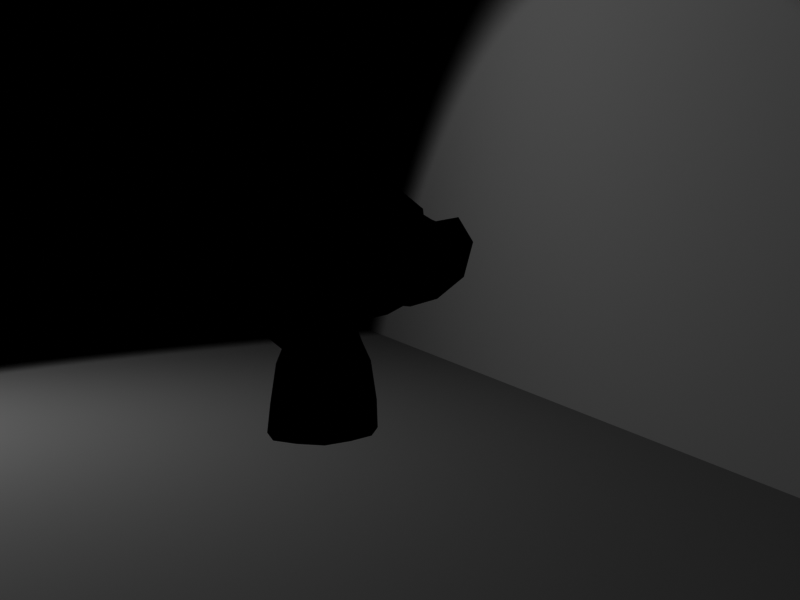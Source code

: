 # Source: prism.blend  (saved by Blender 2.80.23; exported with 4.5.12 LTS)
import bpy
from mathutils import Matrix  # noqa: F401  (used for matrix-valued properties, if any)

bpy.ops.wm.read_factory_settings(use_empty=True)
scene = bpy.context.scene
scene.name = 'Scene'

# ---- collections
col_collection = bpy.data.collections.new('Collection'); scene.collection.children.link(col_collection)

# ---- materials (node trees are filled in below, after node groups)
mat_material = bpy.data.materials.new('Material')
mat_material.roughness = 0.25
mat_material_001 = bpy.data.materials.new('Material.001')
mat_material_001.roughness = 0.25

# ---- material node trees
mat_material.use_nodes = True; mat_material.node_tree.nodes.clear()
_N = mat_material.node_tree.nodes; _L = mat_material.node_tree.links
n0 = _N.new('ShaderNodeOutputMaterial'); n0.name = 'Material Output'; n0.location = (300, 300)
n1 = _N.new('ShaderNodeBsdfPrincipled'); n1.name = 'Principled BSDF'; n1.location = (10, 300)
n1.distribution = 'GGX'
n1.subsurface_method = 'BURLEY'
n1.inputs[3].default_value = 1.45
n1.inputs[13].default_value = 0.0
_L.new(n1.outputs[0], n0.inputs[0])
n0.is_active_output = True
mat_material_001.use_nodes = True; mat_material_001.node_tree.nodes.clear()
_N = mat_material_001.node_tree.nodes; _L = mat_material_001.node_tree.links
n0 = _N.new('ShaderNodeOutputMaterial'); n0.name = 'Material Output'; n0.location = (300, 300)
n1 = _N.new('ShaderNodeBsdfGlass'); n1.name = 'Glass BSDF'; n1.location = (12, 313)
n1.distribution = 'BECKMANN'
n1.inputs[2].default_value = 1.2
_L.new(n1.outputs[0], n0.inputs[0])
n0.is_active_output = True

# ---- world
world_world = bpy.data.worlds.new('World'); scene.world = world_world
world_world.color = (0.0, 0.0, 0.0)
world_world.use_sun_shadow = False
world_world.sun_shadow_jitter_overblur = 0.0

# ---- cameras
cam_camera = bpy.data.cameras.new('Camera')
cam_camera.clip_end = 100.0
cam_camera.ortho_scale = 7.314
cam_camera.dof.focus_distance = 0.0

# ---- lights
light_sun_001 = bpy.data.lights.new('Sun.001', 'SPOT')
light_sun_001.transmission_factor = 0.0
light_sun_001.use_shadow = False
light_sun_001.energy = 1.0
light_sun_001.shadow_buffer_clip_start = 0.5
light_sun_001.shadow_soft_size = 0.3301
light_sun_001.shadow_maximum_resolution = 0.006
light_sun_001.use_absolute_resolution = True
light_sun_001.spot_blend = 0.0
light_sun_001.spot_size = 1.396
light_sun_001.cycles.max_bounces = 1
light_sun_001.cycles.use_multiple_importance_sampling = False
light_sun_001.use_nodes = True; light_sun_001.node_tree.nodes.clear()
_N = light_sun_001.node_tree.nodes; _L = light_sun_001.node_tree.links
n0 = _N.new('ShaderNodeOutputLight'); n0.name = 'Light Output'; n0.location = (300, 300)
n1 = _N.new('ShaderNodeEmission'); n1.name = 'Emission'; n1.location = (10, 300)
n2 = _N.new('ShaderNodeLightFalloff'); n2.name = 'Light Falloff'; n2.location = (-201, 309)
_L.new(n1.outputs[0], n0.inputs[0])
_L.new(n2.outputs[1], n1.inputs[1])
n0.is_active_output = True

# ---- meshes
me_plane = bpy.data.meshes.new('Plane')
me_plane.from_pydata([(-5.0, -5.0, 0.0), (5.0, -5.0, 0.0), (-5.0, 5.0, 0.0), (5.0, 5.0, 0.0)], [], [(0, 1, 3, 2)])
_uv = me_plane.uv_layers.new(name='UVMap')
_uv.uv.foreach_set('vector', [0.0, 0.0, 1.0, 0.0, 1.0, 1.0, 0.0, 1.0])
me_plane.use_remesh_preserve_volume = False
me_plane.use_remesh_preserve_attributes = False
me_plane.use_mirror_vertex_groups = False
me_plane.update()
me_plane_001 = bpy.data.meshes.new('Plane.001')
me_plane_001.from_pydata([(-4.0, -4.0, 0.0), (4.0, -4.0, 0.0), (-4.0, 4.0, 0.0), (4.0, 4.0, 0.0)], [], [(0, 1, 3, 2)])
_uv = me_plane_001.uv_layers.new(name='UVMap')
_uv.uv.foreach_set('vector', [0.0, 0.0, 1.0, 0.0, 1.0, 1.0, 0.0, 1.0])
me_plane_001.use_remesh_preserve_volume = False
me_plane_001.use_remesh_preserve_attributes = False
me_plane_001.use_mirror_vertex_groups = False
me_plane_001.update()
me_plane_002 = bpy.data.meshes.new('Plane.002')
me_plane_002.from_pydata([(-4.0, -4.0, 0.0), (4.0, -4.0, 0.0), (-4.0, 4.0, 0.0), (4.0, 4.0, 0.0)], [], [(0, 1, 3, 2)])
_uv = me_plane_002.uv_layers.new(name='UVMap')
_uv.uv.foreach_set('vector', [0.0, 0.0, 1.0, 0.0, 1.0, 1.0, 0.0, 1.0])
me_plane_002.use_remesh_preserve_volume = False
me_plane_002.use_remesh_preserve_attributes = False
me_plane_002.use_mirror_vertex_groups = False
me_plane_002.update()
me_plane_003 = bpy.data.meshes.new('Plane.003')
me_plane_003.from_pydata([(-1.0, -1.0, 0.0), (1.0, -1.0, 0.0), (-1.0, 1.0, 0.0), (1.0, 1.0, 0.0)], [], [(0, 1, 3, 2)])
_uv = me_plane_003.uv_layers.new(name='UVMap')
_uv.uv.foreach_set('vector', [0.0, 0.0, 1.0, 0.0, 1.0, 1.0, 0.0, 1.0])
me_plane_003.materials.append(mat_material)
me_plane_003.use_remesh_preserve_volume = False
me_plane_003.use_remesh_preserve_attributes = False
me_plane_003.use_mirror_vertex_groups = False
me_plane_003.update()
me_suzanne = bpy.data.meshes.new('Suzanne')
me_suzanne.from_pydata([(0.4375, -0.7656, 0.1641), (-0.4375, -0.7656, 0.1641), (0.5, -0.6875, 0.09375), (-0.5, -0.6875, 0.09375), (0.5469, -0.5781, 0.05469), (-0.5469, -0.5781, 0.05469), (0.3516, -0.6172, -0.02344), (-0.3516, -0.6172, -0.02344), (0.3516, -0.7188, 0.03125), (-0.3516, -0.7188, 0.03125), (0.3516, -0.7812, 0.1328), (-0.3516, -0.7812, 0.1328), (0.2734, -0.7969, 0.1641), (-0.2734, -0.7969, 0.1641), (0.2031, -0.7422, 0.09375), (-0.2031, -0.7422, 0.09375), (0.1562, -0.6484, 0.05469), (-0.1562, -0.6484, 0.05469), (0.07812, -0.6562, 0.2422), (-0.07812, -0.6562, 0.2422), (0.1406, -0.7422, 0.2422), (-0.1406, -0.7422, 0.2422), (0.2422, -0.7969, 0.2422), (-0.2422, -0.7969, 0.2422), (0.2734, -0.7969, 0.3281), (-0.2734, -0.7969, 0.3281), (0.2031, -0.7422, 0.3906), (-0.2031, -0.7422, 0.3906), (0.1562, -0.6484, 0.4375), (-0.1562, -0.6484, 0.4375), (0.3516, -0.6172, 0.5156), (-0.3516, -0.6172, 0.5156), (0.3516, -0.7188, 0.4531), (-0.3516, -0.7188, 0.4531), (0.3516, -0.7812, 0.3594), (-0.3516, -0.7812, 0.3594), (0.4375, -0.7656, 0.3281), (-0.4375, -0.7656, 0.3281), (0.5, -0.6875, 0.3906), (-0.5, -0.6875, 0.3906), (0.5469, -0.5781, 0.4375), (-0.5469, -0.5781, 0.4375), (0.625, -0.5625, 0.2422), (-0.625, -0.5625, 0.2422), (0.5625, -0.6719, 0.2422), (-0.5625, -0.6719, 0.2422), (0.4688, -0.7578, 0.2422), (-0.4688, -0.7578, 0.2422), (0.4766, -0.7734, 0.2422), (-0.4766, -0.7734, 0.2422), (0.4453, -0.7812, 0.3359), (-0.4453, -0.7812, 0.3359), (0.3516, -0.8047, 0.375), (-0.3516, -0.8047, 0.375), (0.2656, -0.8203, 0.3359), (-0.2656, -0.8203, 0.3359), (0.2266, -0.8203, 0.2422), (-0.2266, -0.8203, 0.2422), (0.2656, -0.8203, 0.1562), (-0.2656, -0.8203, 0.1562), (0.3516, -0.8281, 0.2422), (-0.3516, -0.8281, 0.2422), (0.3516, -0.8047, 0.1172), (-0.3516, -0.8047, 0.1172), (0.4453, -0.7812, 0.1562), (-0.4453, -0.7812, 0.1562), (0.0, -0.7422, 0.4297), (0.0, -0.8203, 0.3516), (0.0, -0.7344, -0.6797), (0.0, -0.7812, -0.3203), (0.0, -0.7969, -0.1875), (0.0, -0.7188, -0.7734), (0.0, -0.6016, 0.4062), (0.0, -0.5703, 0.5703), (0.0, 0.5469, 0.8984), (0.0, 0.8516, 0.5625), (0.0, 0.8281, 0.07031), (0.0, 0.3516, -0.3828), (0.2031, -0.5625, -0.1875), (-0.2031, -0.5625, -0.1875), (0.3125, -0.5703, -0.4375), (-0.3125, -0.5703, -0.4375), (0.3516, -0.5703, -0.6953), (-0.3516, -0.5703, -0.6953), (0.3672, -0.5312, -0.8906), (-0.3672, -0.5312, -0.8906), (0.3281, -0.5234, -0.9453), (-0.3281, -0.5234, -0.9453), (0.1797, -0.5547, -0.9688), (-0.1797, -0.5547, -0.9688), (0.0, -0.5781, -0.9844), (0.4375, -0.5312, -0.1406), (-0.4375, -0.5312, -0.1406), (0.6328, -0.5391, -0.03906), (-0.6328, -0.5391, -0.03906), (0.8281, -0.4453, 0.1484), (-0.8281, -0.4453, 0.1484), (0.8594, -0.5938, 0.4297), (-0.8594, -0.5938, 0.4297), (0.7109, -0.625, 0.4844), (-0.7109, -0.625, 0.4844), (0.4922, -0.6875, 0.6016), (-0.4922, -0.6875, 0.6016), (0.3203, -0.7344, 0.7578), (-0.3203, -0.7344, 0.7578), (0.1562, -0.7578, 0.7188), (-0.1562, -0.7578, 0.7188), (0.0625, -0.75, 0.4922), (-0.0625, -0.75, 0.4922), (0.1641, -0.7734, 0.4141), (-0.1641, -0.7734, 0.4141), (0.125, -0.7656, 0.3047), (-0.125, -0.7656, 0.3047), (0.2031, -0.7422, 0.09375), (-0.2031, -0.7422, 0.09375), (0.375, -0.7031, 0.01562), (-0.375, -0.7031, 0.01562), (0.4922, -0.6719, 0.0625), (-0.4922, -0.6719, 0.0625), (0.625, -0.6484, 0.1875), (-0.625, -0.6484, 0.1875), (0.6406, -0.6484, 0.2969), (-0.6406, -0.6484, 0.2969), (0.6016, -0.6641, 0.375), (-0.6016, -0.6641, 0.375), (0.4297, -0.7188, 0.4375), (-0.4297, -0.7188, 0.4375), (0.25, -0.7578, 0.4688), (-0.25, -0.7578, 0.4688), (0.0, -0.7344, -0.7656), (0.1094, -0.7344, -0.7188), (-0.1094, -0.7344, -0.7188), (0.1172, -0.7109, -0.8359), (-0.1172, -0.7109, -0.8359), (0.0625, -0.6953, -0.8828), (-0.0625, -0.6953, -0.8828), (0.0, -0.6875, -0.8906), (0.0, -0.75, -0.1953), (0.0, -0.7422, -0.1406), (0.1016, -0.7422, -0.1484), (-0.1016, -0.7422, -0.1484), (0.125, -0.75, -0.2266), (-0.125, -0.75, -0.2266), (0.08594, -0.7422, -0.2891), (-0.08594, -0.7422, -0.2891), (0.3984, -0.6719, -0.04688), (-0.3984, -0.6719, -0.04688), (0.6172, -0.625, 0.05469), (-0.6172, -0.625, 0.05469), (0.7266, -0.6016, 0.2031), (-0.7266, -0.6016, 0.2031), (0.7422, -0.6562, 0.375), (-0.7422, -0.6562, 0.375), (0.6875, -0.7266, 0.4141), (-0.6875, -0.7266, 0.4141), (0.4375, -0.7969, 0.5469), (-0.4375, -0.7969, 0.5469), (0.3125, -0.8359, 0.6406), (-0.3125, -0.8359, 0.6406), (0.2031, -0.8516, 0.6172), (-0.2031, -0.8516, 0.6172), (0.1016, -0.8438, 0.4297), (-0.1016, -0.8438, 0.4297), (0.125, -0.8125, -0.1016), (-0.125, -0.8125, -0.1016), (0.2109, -0.7109, -0.4453), (-0.2109, -0.7109, -0.4453), (0.25, -0.6875, -0.7031), (-0.25, -0.6875, -0.7031), (0.2656, -0.6641, -0.8203), (-0.2656, -0.6641, -0.8203), (0.2344, -0.6328, -0.9141), (-0.2344, -0.6328, -0.9141), (0.1641, -0.6328, -0.9297), (-0.1641, -0.6328, -0.9297), (0.0, -0.6406, -0.9453), (0.0, -0.7266, 0.04688), (0.0, -0.7656, 0.2109), (0.3281, -0.7422, 0.4766), (-0.3281, -0.7422, 0.4766), (0.1641, -0.75, 0.1406), (-0.1641, -0.75, 0.1406), (0.1328, -0.7578, 0.2109), (-0.1328, -0.7578, 0.2109), (0.1172, -0.7344, -0.6875), (-0.1172, -0.7344, -0.6875), (0.07812, -0.75, -0.4453), (-0.07812, -0.75, -0.4453), (0.0, -0.75, -0.4453), (0.0, -0.7422, -0.3281), (0.09375, -0.7812, -0.2734), (-0.09375, -0.7812, -0.2734), (0.1328, -0.7969, -0.2266), (-0.1328, -0.7969, -0.2266), (0.1094, -0.7812, -0.1328), (-0.1094, -0.7812, -0.1328), (0.03906, -0.7812, -0.125), (-0.03906, -0.7812, -0.125), (0.0, -0.8281, -0.2031), (0.04688, -0.8125, -0.1484), (-0.04688, -0.8125, -0.1484), (0.09375, -0.8125, -0.1562), (-0.09375, -0.8125, -0.1562), (0.1094, -0.8281, -0.2266), (-0.1094, -0.8281, -0.2266), (0.07812, -0.8047, -0.25), (-0.07812, -0.8047, -0.25), (0.0, -0.8047, -0.2891), (0.2578, -0.5547, -0.3125), (-0.2578, -0.5547, -0.3125), (0.1641, -0.7109, -0.2422), (-0.1641, -0.7109, -0.2422), (0.1797, -0.7109, -0.3125), (-0.1797, -0.7109, -0.3125), (0.2344, -0.5547, -0.25), (-0.2344, -0.5547, -0.25), (0.0, -0.6875, -0.875), (0.04688, -0.6875, -0.8672), (-0.04688, -0.6875, -0.8672), (0.09375, -0.7109, -0.8203), (-0.09375, -0.7109, -0.8203), (0.09375, -0.7266, -0.7422), (-0.09375, -0.7266, -0.7422), (0.0, -0.6562, -0.7812), (0.09375, -0.6641, -0.75), (-0.09375, -0.6641, -0.75), (0.09375, -0.6406, -0.8125), (-0.09375, -0.6406, -0.8125), (0.04688, -0.6328, -0.8516), (-0.04688, -0.6328, -0.8516), (0.0, -0.6328, -0.8594), (0.1719, -0.7812, 0.2188), (-0.1719, -0.7812, 0.2188), (0.1875, -0.7734, 0.1562), (-0.1875, -0.7734, 0.1562), (0.3359, -0.7578, 0.4297), (-0.3359, -0.7578, 0.4297), (0.2734, -0.7734, 0.4219), (-0.2734, -0.7734, 0.4219), (0.4219, -0.7734, 0.3984), (-0.4219, -0.7734, 0.3984), (0.5625, -0.6953, 0.3516), (-0.5625, -0.6953, 0.3516), (0.5859, -0.6875, 0.2891), (-0.5859, -0.6875, 0.2891), (0.5781, -0.6797, 0.1953), (-0.5781, -0.6797, 0.1953), (0.4766, -0.7188, 0.1016), (-0.4766, -0.7188, 0.1016), (0.375, -0.7422, 0.0625), (-0.375, -0.7422, 0.0625), (0.2266, -0.7812, 0.1094), (-0.2266, -0.7812, 0.1094), (0.1797, -0.7812, 0.2969), (-0.1797, -0.7812, 0.2969), (0.2109, -0.7812, 0.375), (-0.2109, -0.7812, 0.375), (0.2344, -0.7578, 0.3594), (-0.2344, -0.7578, 0.3594), (0.1953, -0.7578, 0.2969), (-0.1953, -0.7578, 0.2969), (0.2422, -0.7578, 0.125), (-0.2422, -0.7578, 0.125), (0.375, -0.7266, 0.08594), (-0.375, -0.7266, 0.08594), (0.4609, -0.7031, 0.1172), (-0.4609, -0.7031, 0.1172), (0.5469, -0.6719, 0.2109), (-0.5469, -0.6719, 0.2109), (0.5547, -0.6719, 0.2812), (-0.5547, -0.6719, 0.2812), (0.5312, -0.6797, 0.3359), (-0.5312, -0.6797, 0.3359), (0.4141, -0.75, 0.3906), (-0.4141, -0.75, 0.3906), (0.2812, -0.7656, 0.3984), (-0.2812, -0.7656, 0.3984), (0.3359, -0.75, 0.4062), (-0.3359, -0.75, 0.4062), (0.2031, -0.75, 0.1719), (-0.2031, -0.75, 0.1719), (0.1953, -0.75, 0.2266), (-0.1953, -0.75, 0.2266), (0.1094, -0.6094, 0.4609), (-0.1094, -0.6094, 0.4609), (0.1953, -0.6172, 0.6641), (-0.1953, -0.6172, 0.6641), (0.3359, -0.5938, 0.6875), (-0.3359, -0.5938, 0.6875), (0.4844, -0.5547, 0.5547), (-0.4844, -0.5547, 0.5547), (0.6797, -0.4922, 0.4531), (-0.6797, -0.4922, 0.4531), (0.7969, -0.4609, 0.4062), (-0.7969, -0.4609, 0.4062), (0.7734, -0.375, 0.1641), (-0.7734, -0.375, 0.1641), (0.6016, -0.4141, 0.0), (-0.6016, -0.4141, 0.0), (0.4375, -0.4688, -0.09375), (-0.4375, -0.4688, -0.09375), (0.0, -0.2891, 0.8984), (0.0, 0.07812, 0.9844), (0.0, 0.6719, -0.1953), (0.0, -0.1875, -0.4609), (0.0, -0.4609, -0.9766), (0.0, -0.3438, -0.8047), (0.0, -0.3203, -0.5703), (0.0, -0.2812, -0.4844), (0.8516, -0.05469, 0.2344), (-0.8516, -0.05469, 0.2344), (0.8594, 0.04688, 0.3203), (-0.8594, 0.04688, 0.3203), (0.7734, 0.4375, 0.2656), (-0.7734, 0.4375, 0.2656), (0.4609, 0.7031, 0.4375), (-0.4609, 0.7031, 0.4375), (0.7344, -0.07031, -0.04688), (-0.7344, -0.07031, -0.04688), (0.5938, 0.1641, -0.125), (-0.5938, 0.1641, -0.125), (0.6406, 0.4297, -0.007812), (-0.6406, 0.4297, -0.007812), (0.3359, 0.6641, 0.05469), (-0.3359, 0.6641, 0.05469), (0.2344, -0.4062, -0.3516), (-0.2344, -0.4062, -0.3516), (0.1797, -0.2578, -0.4141), (-0.1797, -0.2578, -0.4141), (0.2891, -0.3828, -0.7109), (-0.2891, -0.3828, -0.7109), (0.25, -0.3906, -0.5), (-0.25, -0.3906, -0.5), (0.3281, -0.3984, -0.9141), (-0.3281, -0.3984, -0.9141), (0.1406, -0.3672, -0.7578), (-0.1406, -0.3672, -0.7578), (0.125, -0.3594, -0.5391), (-0.125, -0.3594, -0.5391), (0.1641, -0.4375, -0.9453), (-0.1641, -0.4375, -0.9453), (0.2188, -0.4297, -0.2812), (-0.2188, -0.4297, -0.2812), (0.2109, -0.4688, -0.2266), (-0.2109, -0.4688, -0.2266), (0.2031, -0.5, -0.1719), (-0.2031, -0.5, -0.1719), (0.2109, -0.1641, -0.3906), (-0.2109, -0.1641, -0.3906), (0.2969, 0.2656, -0.3125), (-0.2969, 0.2656, -0.3125), (0.3438, 0.5391, -0.1484), (-0.3438, 0.5391, -0.1484), (0.4531, 0.3828, 0.8672), (-0.4531, 0.3828, 0.8672), (0.4531, 0.07031, 0.9297), (-0.4531, 0.07031, 0.9297), (0.4531, -0.2344, 0.8516), (-0.4531, -0.2344, 0.8516), (0.4609, -0.4297, 0.5234), (-0.4609, -0.4297, 0.5234), (0.7266, -0.3359, 0.4062), (-0.7266, -0.3359, 0.4062), (0.6328, -0.2812, 0.4531), (-0.6328, -0.2812, 0.4531), (0.6406, -0.05469, 0.7031), (-0.6406, -0.05469, 0.7031), (0.7969, -0.125, 0.5625), (-0.7969, -0.125, 0.5625), (0.7969, 0.1172, 0.6172), (-0.7969, 0.1172, 0.6172), (0.6406, 0.1953, 0.75), (-0.6406, 0.1953, 0.75), (0.6406, 0.4453, 0.6797), (-0.6406, 0.4453, 0.6797), (0.7969, 0.3594, 0.5391), (-0.7969, 0.3594, 0.5391), (0.6172, 0.5859, 0.3281), (-0.6172, 0.5859, 0.3281), (0.4844, 0.5469, 0.02344), (-0.4844, 0.5469, 0.02344), (0.8203, 0.2031, 0.3281), (-0.8203, 0.2031, 0.3281), (0.4062, -0.1484, -0.1719), (-0.4062, -0.1484, -0.1719), (0.4297, 0.2109, -0.1953), (-0.4297, 0.2109, -0.1953), (0.8906, 0.2344, 0.4062), (-0.8906, 0.2344, 0.4062), (0.7734, 0.125, -0.1406), (-0.7734, 0.125, -0.1406), (1.039, 0.3281, -0.1016), (-1.039, 0.3281, -0.1016), (1.281, 0.4297, 0.05469), (-1.281, 0.4297, 0.05469), (1.352, 0.4219, 0.3203), (-1.352, 0.4219, 0.3203), (1.234, 0.4219, 0.5078), (-1.234, 0.4219, 0.5078), (1.023, 0.3125, 0.4766), (-1.023, 0.3125, 0.4766), (1.016, 0.2891, 0.4141), (-1.016, 0.2891, 0.4141), (1.188, 0.3906, 0.4375), (-1.188, 0.3906, 0.4375), (1.266, 0.4062, 0.2891), (-1.266, 0.4062, 0.2891), (1.211, 0.4062, 0.07812), (-1.211, 0.4062, 0.07812), (1.031, 0.3047, -0.03906), (-1.031, 0.3047, -0.03906), (0.8281, 0.1328, -0.07031), (-0.8281, 0.1328, -0.07031), (0.9219, 0.2188, 0.3594), (-0.9219, 0.2188, 0.3594), (0.9453, 0.2891, 0.3047), (-0.9453, 0.2891, 0.3047), (0.8828, 0.2109, -0.02344), (-0.8828, 0.2109, -0.02344), (1.039, 0.3672, 0.0), (-1.039, 0.3672, 0.0), (1.188, 0.4453, 0.09375), (-1.188, 0.4453, 0.09375), (1.234, 0.4453, 0.25), (-1.234, 0.4453, 0.25), (1.172, 0.4375, 0.3594), (-1.172, 0.4375, 0.3594), (1.023, 0.3594, 0.3438), (-1.023, 0.3594, 0.3438), (0.8438, 0.2109, 0.2891), (-0.8438, 0.2109, 0.2891), (0.8359, 0.2734, 0.1719), (-0.8359, 0.2734, 0.1719), (0.7578, 0.2734, 0.09375), (-0.7578, 0.2734, 0.09375), (0.8203, 0.2734, 0.08594), (-0.8203, 0.2734, 0.08594), (0.8438, 0.2734, 0.01562), (-0.8438, 0.2734, 0.01562), (0.8125, 0.2734, -0.01562), (-0.8125, 0.2734, -0.01562), (0.7266, 0.07031, 0.0), (-0.7266, 0.07031, 0.0), (0.7188, 0.1719, -0.02344), (-0.7188, 0.1719, -0.02344), (0.7188, 0.1875, 0.03906), (-0.7188, 0.1875, 0.03906), (0.7969, 0.2109, 0.2031), (-0.7969, 0.2109, 0.2031), (0.8906, 0.2656, 0.2422), (-0.8906, 0.2656, 0.2422), (0.8906, 0.3203, 0.2344), (-0.8906, 0.3203, 0.2344), (0.8125, 0.3203, -0.01562), (-0.8125, 0.3203, -0.01562), (0.8516, 0.3203, 0.01562), (-0.8516, 0.3203, 0.01562), (0.8281, 0.3203, 0.07812), (-0.8281, 0.3203, 0.07812), (0.7656, 0.3203, 0.09375), (-0.7656, 0.3203, 0.09375), (0.8438, 0.3203, 0.1719), (-0.8438, 0.3203, 0.1719), (1.039, 0.4141, 0.3281), (-1.039, 0.4141, 0.3281), (1.188, 0.4844, 0.3438), (-1.188, 0.4844, 0.3438), (1.258, 0.4922, 0.2422), (-1.258, 0.4922, 0.2422), (1.211, 0.4844, 0.08594), (-1.211, 0.4844, 0.08594), (1.047, 0.4219, 0.0), (-1.047, 0.4219, 0.0), (0.8828, 0.2656, -0.01562), (-0.8828, 0.2656, -0.01562), (0.9531, 0.3438, 0.2891), (-0.9531, 0.3438, 0.2891), (0.8906, 0.3281, 0.1094), (-0.8906, 0.3281, 0.1094), (0.9375, 0.3359, 0.0625), (-0.9375, 0.3359, 0.0625), (1.0, 0.3672, 0.125), (-1.0, 0.3672, 0.125), (0.9609, 0.3516, 0.1719), (-0.9609, 0.3516, 0.1719), (1.016, 0.375, 0.2344), (-1.016, 0.375, 0.2344), (1.055, 0.3828, 0.1875), (-1.055, 0.3828, 0.1875), (1.109, 0.3906, 0.2109), (-1.109, 0.3906, 0.2109), (1.086, 0.3906, 0.2734), (-1.086, 0.3906, 0.2734), (1.023, 0.4844, 0.4375), (-1.023, 0.4844, 0.4375), (1.25, 0.5469, 0.4688), (-1.25, 0.5469, 0.4688), (1.367, 0.5, 0.2969), (-1.367, 0.5, 0.2969), (1.312, 0.5312, 0.05469), (-1.312, 0.5312, 0.05469), (1.039, 0.4922, -0.08594), (-1.039, 0.4922, -0.08594), (0.7891, 0.3281, -0.125), (-0.7891, 0.3281, -0.125), (0.8594, 0.3828, 0.3828), (-0.8594, 0.3828, 0.3828)], [], [(46, 0, 2, 44), (3, 1, 47, 45), (44, 2, 4, 42), (5, 3, 45, 43), (2, 8, 6, 4), (7, 9, 3, 5), (0, 10, 8, 2), (9, 11, 1, 3), (10, 12, 14, 8), (15, 13, 11, 9), (8, 14, 16, 6), (17, 15, 9, 7), (14, 20, 18, 16), (19, 21, 15, 17), (12, 22, 20, 14), (21, 23, 13, 15), (22, 24, 26, 20), (27, 25, 23, 21), (20, 26, 28, 18), (29, 27, 21, 19), (26, 32, 30, 28), (31, 33, 27, 29), (24, 34, 32, 26), (33, 35, 25, 27), (34, 36, 38, 32), (39, 37, 35, 33), (32, 38, 40, 30), (41, 39, 33, 31), (38, 44, 42, 40), (43, 45, 39, 41), (36, 46, 44, 38), (45, 47, 37, 39), (46, 36, 50, 48), (51, 37, 47, 49), (36, 34, 52, 50), (53, 35, 37, 51), (34, 24, 54, 52), (55, 25, 35, 53), (24, 22, 56, 54), (57, 23, 25, 55), (22, 12, 58, 56), (59, 13, 23, 57), (12, 10, 62, 58), (63, 11, 13, 59), (10, 0, 64, 62), (65, 1, 11, 63), (0, 46, 48, 64), (49, 47, 1, 65), (60, 64, 48), (49, 65, 61), (62, 64, 60), (61, 65, 63), (60, 58, 62), (63, 59, 61), (60, 56, 58), (59, 57, 61), (60, 54, 56), (57, 55, 61), (60, 52, 54), (55, 53, 61), (60, 50, 52), (53, 51, 61), (60, 48, 50), (51, 49, 61), (88, 173, 175, 90), (175, 174, 89, 90), (86, 171, 173, 88), (174, 172, 87, 89), (84, 169, 171, 86), (172, 170, 85, 87), (82, 167, 169, 84), (170, 168, 83, 85), (80, 165, 167, 82), (168, 166, 81, 83), (78, 91, 145, 163), (146, 92, 79, 164), (91, 93, 147, 145), (148, 94, 92, 146), (93, 95, 149, 147), (150, 96, 94, 148), (95, 97, 151, 149), (152, 98, 96, 150), (97, 99, 153, 151), (154, 100, 98, 152), (99, 101, 155, 153), (156, 102, 100, 154), (101, 103, 157, 155), (158, 104, 102, 156), (103, 105, 159, 157), (160, 106, 104, 158), (105, 107, 161, 159), (162, 108, 106, 160), (107, 66, 67, 161), (67, 66, 108, 162), (109, 127, 159, 161), (160, 128, 110, 162), (127, 178, 157, 159), (158, 179, 128, 160), (125, 155, 157, 178), (158, 156, 126, 179), (123, 153, 155, 125), (156, 154, 124, 126), (121, 151, 153, 123), (154, 152, 122, 124), (119, 149, 151, 121), (152, 150, 120, 122), (117, 147, 149, 119), (150, 148, 118, 120), (115, 145, 147, 117), (148, 146, 116, 118), (113, 163, 145, 115), (146, 164, 114, 116), (113, 180, 176, 163), (176, 181, 114, 164), (109, 161, 67, 111), (67, 162, 110, 112), (111, 67, 177, 182), (177, 67, 112, 183), (176, 180, 182, 177), (183, 181, 176, 177), (134, 136, 175, 173), (175, 136, 135, 174), (132, 134, 173, 171), (174, 135, 133, 172), (130, 132, 171, 169), (172, 133, 131, 170), (165, 186, 184, 167), (185, 187, 166, 168), (130, 169, 167, 184), (168, 170, 131, 185), (143, 189, 188, 186), (188, 189, 144, 187), (184, 186, 188, 68), (188, 187, 185, 68), (129, 130, 184, 68), (185, 131, 129, 68), (141, 192, 190, 143), (191, 193, 142, 144), (139, 194, 192, 141), (193, 195, 140, 142), (138, 196, 194, 139), (195, 197, 138, 140), (137, 70, 196, 138), (197, 70, 137, 138), (189, 143, 190, 69), (191, 144, 189, 69), (69, 190, 205, 207), (206, 191, 69, 207), (70, 198, 199, 196), (200, 198, 70, 197), (196, 199, 201, 194), (202, 200, 197, 195), (194, 201, 203, 192), (204, 202, 195, 193), (192, 203, 205, 190), (206, 204, 193, 191), (198, 203, 201, 199), (202, 204, 198, 200), (198, 207, 205, 203), (206, 207, 198, 204), (138, 139, 163, 176), (164, 140, 138, 176), (139, 141, 210, 163), (211, 142, 140, 164), (141, 143, 212, 210), (213, 144, 142, 211), (143, 186, 165, 212), (166, 187, 144, 213), (80, 208, 212, 165), (213, 209, 81, 166), (208, 214, 210, 212), (211, 215, 209, 213), (78, 163, 210, 214), (211, 164, 79, 215), (130, 129, 71, 221), (71, 129, 131, 222), (132, 130, 221, 219), (222, 131, 133, 220), (134, 132, 219, 217), (220, 133, 135, 218), (136, 134, 217, 216), (218, 135, 136, 216), (216, 217, 228, 230), (229, 218, 216, 230), (217, 219, 226, 228), (227, 220, 218, 229), (219, 221, 224, 226), (225, 222, 220, 227), (221, 71, 223, 224), (223, 71, 222, 225), (223, 230, 228, 224), (229, 230, 223, 225), (224, 228, 226), (227, 229, 225), (182, 180, 233, 231), (234, 181, 183, 232), (111, 182, 231, 253), (232, 183, 112, 254), (109, 111, 253, 255), (254, 112, 110, 256), (180, 113, 251, 233), (252, 114, 181, 234), (113, 115, 249, 251), (250, 116, 114, 252), (115, 117, 247, 249), (248, 118, 116, 250), (117, 119, 245, 247), (246, 120, 118, 248), (119, 121, 243, 245), (244, 122, 120, 246), (121, 123, 241, 243), (242, 124, 122, 244), (123, 125, 239, 241), (240, 126, 124, 242), (125, 178, 235, 239), (236, 179, 126, 240), (178, 127, 237, 235), (238, 128, 179, 236), (127, 109, 255, 237), (256, 110, 128, 238), (237, 255, 257, 275), (258, 256, 238, 276), (235, 237, 275, 277), (276, 238, 236, 278), (239, 235, 277, 273), (278, 236, 240, 274), (241, 239, 273, 271), (274, 240, 242, 272), (243, 241, 271, 269), (272, 242, 244, 270), (245, 243, 269, 267), (270, 244, 246, 268), (247, 245, 267, 265), (268, 246, 248, 266), (249, 247, 265, 263), (266, 248, 250, 264), (251, 249, 263, 261), (264, 250, 252, 262), (233, 251, 261, 279), (262, 252, 234, 280), (255, 253, 259, 257), (260, 254, 256, 258), (253, 231, 281, 259), (282, 232, 254, 260), (231, 233, 279, 281), (280, 234, 232, 282), (66, 107, 283, 72), (284, 108, 66, 72), (107, 105, 285, 283), (286, 106, 108, 284), (105, 103, 287, 285), (288, 104, 106, 286), (103, 101, 289, 287), (290, 102, 104, 288), (101, 99, 291, 289), (292, 100, 102, 290), (99, 97, 293, 291), (294, 98, 100, 292), (97, 95, 295, 293), (296, 96, 98, 294), (95, 93, 297, 295), (298, 94, 96, 296), (93, 91, 299, 297), (300, 92, 94, 298), (307, 308, 327, 337), (328, 308, 307, 338), (306, 307, 337, 335), (338, 307, 306, 336), (305, 306, 335, 339), (336, 306, 305, 340), (88, 90, 305, 339), (305, 90, 89, 340), (86, 88, 339, 333), (340, 89, 87, 334), (84, 86, 333, 329), (334, 87, 85, 330), (82, 84, 329, 331), (330, 85, 83, 332), (329, 335, 337, 331), (338, 336, 330, 332), (329, 333, 339, 335), (340, 334, 330, 336), (325, 331, 337, 327), (338, 332, 326, 328), (80, 82, 331, 325), (332, 83, 81, 326), (208, 341, 343, 214), (344, 342, 209, 215), (80, 325, 341, 208), (342, 326, 81, 209), (78, 214, 343, 345), (344, 215, 79, 346), (78, 345, 299, 91), (300, 346, 79, 92), (76, 323, 351, 303), (352, 324, 76, 303), (303, 351, 349, 77), (350, 352, 303, 77), (77, 349, 347, 304), (348, 350, 77, 304), (304, 347, 327, 308), (328, 348, 304, 308), (325, 327, 347, 341), (348, 328, 326, 342), (295, 297, 317, 309), (318, 298, 296, 310), (75, 315, 323, 76), (324, 316, 75, 76), (301, 357, 355, 302), (356, 358, 301, 302), (302, 355, 353, 74), (354, 356, 302, 74), (74, 353, 315, 75), (316, 354, 74, 75), (291, 293, 361, 363), (362, 294, 292, 364), (363, 361, 367, 365), (368, 362, 364, 366), (365, 367, 369, 371), (370, 368, 366, 372), (371, 369, 375, 373), (376, 370, 372, 374), (313, 377, 373, 375), (374, 378, 314, 376), (315, 353, 373, 377), (374, 354, 316, 378), (353, 355, 371, 373), (372, 356, 354, 374), (355, 357, 365, 371), (366, 358, 356, 372), (357, 359, 363, 365), (364, 360, 358, 366), (289, 291, 363, 359), (364, 292, 290, 360), (73, 359, 357, 301), (358, 360, 73, 301), (283, 285, 287, 289), (288, 286, 284, 290), (283, 289, 359, 73), (360, 290, 284, 73), (72, 283, 73), (73, 284, 72), (293, 295, 309, 361), (310, 296, 294, 362), (309, 311, 367, 361), (368, 312, 310, 362), (311, 381, 369, 367), (370, 382, 312, 368), (313, 375, 369, 381), (370, 376, 314, 382), (347, 349, 385, 383), (386, 350, 348, 384), (317, 383, 385, 319), (386, 384, 318, 320), (297, 299, 383, 317), (384, 300, 298, 318), (299, 343, 341, 383), (342, 344, 300, 384), (341, 347, 383), (384, 348, 342), (299, 345, 343), (344, 346, 300), (313, 321, 379, 377), (380, 322, 314, 378), (315, 377, 379, 323), (380, 378, 316, 324), (319, 385, 379, 321), (380, 386, 320, 322), (349, 351, 379, 385), (380, 352, 350, 386), (323, 379, 351), (352, 380, 324), (399, 387, 413, 401), (414, 388, 400, 402), (399, 401, 403, 397), (404, 402, 400, 398), (397, 403, 405, 395), (406, 404, 398, 396), (395, 405, 407, 393), (408, 406, 396, 394), (393, 407, 409, 391), (410, 408, 394, 392), (391, 409, 411, 389), (412, 410, 392, 390), (409, 419, 417, 411), (418, 420, 410, 412), (407, 421, 419, 409), (420, 422, 408, 410), (405, 423, 421, 407), (422, 424, 406, 408), (403, 425, 423, 405), (424, 426, 404, 406), (401, 427, 425, 403), (426, 428, 402, 404), (401, 413, 415, 427), (416, 414, 402, 428), (317, 319, 443, 441), (444, 320, 318, 442), (319, 389, 411, 443), (412, 390, 320, 444), (309, 317, 441, 311), (442, 318, 310, 312), (381, 429, 413, 387), (414, 430, 382, 388), (411, 417, 439, 443), (440, 418, 412, 444), (437, 445, 443, 439), (444, 446, 438, 440), (433, 445, 437, 435), (438, 446, 434, 436), (431, 447, 445, 433), (446, 448, 432, 434), (429, 447, 431, 449), (432, 448, 430, 450), (413, 429, 449, 415), (450, 430, 414, 416), (311, 447, 429, 381), (430, 448, 312, 382), (311, 441, 445, 447), (446, 442, 312, 448), (441, 443, 445), (446, 444, 442), (415, 449, 451, 475), (452, 450, 416, 476), (449, 431, 461, 451), (462, 432, 450, 452), (431, 433, 459, 461), (460, 434, 432, 462), (433, 435, 457, 459), (458, 436, 434, 460), (435, 437, 455, 457), (456, 438, 436, 458), (437, 439, 453, 455), (454, 440, 438, 456), (439, 417, 473, 453), (474, 418, 440, 454), (427, 415, 475, 463), (476, 416, 428, 464), (425, 427, 463, 465), (464, 428, 426, 466), (423, 425, 465, 467), (466, 426, 424, 468), (421, 423, 467, 469), (468, 424, 422, 470), (419, 421, 469, 471), (470, 422, 420, 472), (417, 419, 471, 473), (472, 420, 418, 474), (457, 455, 479, 477), (480, 456, 458, 478), (477, 479, 481, 483), (482, 480, 478, 484), (483, 481, 487, 485), (488, 482, 484, 486), (485, 487, 489, 491), (490, 488, 486, 492), (463, 475, 485, 491), (486, 476, 464, 492), (451, 483, 485, 475), (486, 484, 452, 476), (451, 461, 477, 483), (478, 462, 452, 484), (457, 477, 461, 459), (462, 478, 458, 460), (453, 473, 479, 455), (480, 474, 454, 456), (471, 481, 479, 473), (480, 482, 472, 474), (469, 487, 481, 471), (482, 488, 470, 472), (467, 489, 487, 469), (488, 490, 468, 470), (465, 491, 489, 467), (490, 492, 466, 468), (463, 491, 465), (466, 492, 464), (391, 389, 503, 501), (504, 390, 392, 502), (393, 391, 501, 499), (502, 392, 394, 500), (395, 393, 499, 497), (500, 394, 396, 498), (397, 395, 497, 495), (498, 396, 398, 496), (399, 397, 495, 493), (496, 398, 400, 494), (387, 399, 493, 505), (494, 400, 388, 506), (493, 501, 503, 505), (504, 502, 494, 506), (493, 495, 499, 501), (500, 496, 494, 502), (495, 497, 499), (500, 498, 496), (313, 381, 387, 505), (388, 382, 314, 506), (313, 505, 503, 321), (504, 506, 314, 322), (319, 321, 503, 389), (504, 322, 320, 390)])
_uv = me_suzanne.uv_layers.new(name='UVMap')
_uv.uv.foreach_set('vector', [0.891, 0.5901, 0.8706, 0.5896, 0.8601, 0.5601, 0.9046, 0.5594, 0.8562, 0.8505, 0.8681, 0.8215, 0.8884, 0.822, 0.9006, 0.8532, 0.9046, 0.5594, 0.8601, 0.5601, 0.853, 0.5216, 0.9202, 0.5245, 0.8475, 0.8887, 0.8562, 0.8505, 0.9006, 0.8532, 0.9147, 0.8887, 0.8601, 0.5601, 0.8289, 0.5908, 0.7985, 0.5695, 0.853, 0.5216, 0.7951, 0.8384, 0.8264, 0.8185, 0.8562, 0.8505, 0.8475, 0.8887, 0.8706, 0.5896, 0.8544, 0.6048, 0.8289, 0.5908, 0.8601, 0.5601, 0.8264, 0.8185, 0.8525, 0.8057, 0.8681, 0.8215, 0.8562, 0.8505, 0.8544, 0.6048, 0.8541, 0.6255, 0.8282, 0.6334, 0.8289, 0.5908, 0.8276, 0.776, 0.8532, 0.785, 0.8525, 0.8057, 0.8264, 0.8185, 0.8289, 0.5908, 0.8282, 0.6334, 0.791, 0.6454, 0.7985, 0.5695, 0.791, 0.7622, 0.8276, 0.776, 0.8264, 0.8185, 0.7951, 0.8384, 0.8282, 0.6334, 0.8552, 0.6685, 0.8424, 0.7025, 0.791, 0.6454, 0.8448, 0.7075, 0.8561, 0.742, 0.8276, 0.776, 0.791, 0.7622, 0.8541, 0.6255, 0.8675, 0.6423, 0.8552, 0.6685, 0.8282, 0.6334, 0.8561, 0.742, 0.8673, 0.7688, 0.8532, 0.785, 0.8276, 0.776, 0.8675, 0.6423, 0.8905, 0.6419, 0.9004, 0.667, 0.8552, 0.6685, 0.9012, 0.7456, 0.8902, 0.7702, 0.8673, 0.7688, 0.8561, 0.742, 0.8552, 0.6685, 0.9004, 0.667, 0.9189, 0.6997, 0.8424, 0.7025, 0.9212, 0.7137, 0.9012, 0.7456, 0.8561, 0.742, 0.8448, 0.7075, 0.9004, 0.667, 0.9319, 0.6368, 0.9684, 0.6453, 0.9189, 0.6997, 0.9682, 0.7702, 0.9314, 0.7771, 0.9012, 0.7456, 0.9212, 0.7137, 0.8905, 0.6419, 0.9059, 0.6279, 0.9319, 0.6368, 0.9004, 0.667, 0.9314, 0.7771, 0.905, 0.7849, 0.8902, 0.7702, 0.9012, 0.7456, 0.9059, 0.6279, 0.9062, 0.6057, 0.9337, 0.593, 0.9319, 0.6368, 0.9312, 0.8209, 0.9044, 0.807, 0.905, 0.7849, 0.9314, 0.7771, 0.9319, 0.6368, 0.9337, 0.593, 0.9684, 0.5738, 0.9684, 0.6453, 0.965, 0.8417, 0.9312, 0.8209, 0.9314, 0.7771, 0.9682, 0.7702, 0.9337, 0.593, 0.9046, 0.5594, 0.9202, 0.5245, 0.9684, 0.5738, 0.9147, 0.8887, 0.9006, 0.8532, 0.9312, 0.8209, 0.965, 0.8417, 0.9062, 0.6057, 0.891, 0.5901, 0.9046, 0.5594, 0.9337, 0.593, 0.9006, 0.8532, 0.8884, 0.822, 0.9044, 0.807, 0.9312, 0.8209, 0.891, 0.5901, 0.9062, 0.6057, 0.9024, 0.6079, 0.8896, 0.5933, 0.9006, 0.8047, 0.9044, 0.807, 0.8884, 0.822, 0.8872, 0.8187, 0.9062, 0.6057, 0.9059, 0.6279, 0.8998, 0.6263, 0.9024, 0.6079, 0.8988, 0.7862, 0.905, 0.7849, 0.9044, 0.807, 0.9006, 0.8047, 0.9059, 0.6279, 0.8905, 0.6419, 0.8878, 0.6365, 0.8998, 0.6263, 0.8874, 0.7754, 0.8902, 0.7702, 0.905, 0.7849, 0.8988, 0.7862, 0.8905, 0.6419, 0.8675, 0.6423, 0.8709, 0.6352, 0.8878, 0.6365, 0.8704, 0.776, 0.8673, 0.7688, 0.8902, 0.7702, 0.8874, 0.7754, 0.8675, 0.6423, 0.8541, 0.6255, 0.8599, 0.6239, 0.8709, 0.6352, 0.8589, 0.7868, 0.8532, 0.785, 0.8673, 0.7688, 0.8704, 0.776, 0.8541, 0.6255, 0.8544, 0.6048, 0.8597, 0.6082, 0.8599, 0.6239, 0.8579, 0.8025, 0.8525, 0.8057, 0.8532, 0.785, 0.8589, 0.7868, 0.8544, 0.6048, 0.8706, 0.5896, 0.8717, 0.594, 0.8597, 0.6082, 0.8693, 0.8172, 0.8681, 0.8215, 0.8525, 0.8057, 0.8579, 0.8025, 0.8706, 0.5896, 0.891, 0.5901, 0.8896, 0.5933, 0.8717, 0.594, 0.8872, 0.8187, 0.8884, 0.822, 0.8681, 0.8215, 0.8693, 0.8172, 0.8794, 0.6165, 0.8717, 0.594, 0.8896, 0.5933, 0.8872, 0.8187, 0.8693, 0.8172, 0.878, 0.7951, 0.8597, 0.6082, 0.8717, 0.594, 0.8794, 0.6165, 0.878, 0.7951, 0.8693, 0.8172, 0.8579, 0.8025, 0.8794, 0.6165, 0.8599, 0.6239, 0.8597, 0.6082, 0.8579, 0.8025, 0.8589, 0.7868, 0.878, 0.7951, 0.8794, 0.6165, 0.8709, 0.6352, 0.8599, 0.6239, 0.8589, 0.7868, 0.8704, 0.776, 0.878, 0.7951, 0.8794, 0.6165, 0.8878, 0.6365, 0.8709, 0.6352, 0.8704, 0.776, 0.8874, 0.7754, 0.878, 0.7951, 0.8794, 0.6165, 0.8998, 0.6263, 0.8878, 0.6365, 0.8874, 0.7754, 0.8988, 0.7862, 0.878, 0.7951, 0.8794, 0.6165, 0.9024, 0.6079, 0.8998, 0.6263, 0.8988, 0.7862, 0.9006, 0.8047, 0.878, 0.7951, 0.8794, 0.6165, 0.8896, 0.5933, 0.9024, 0.6079, 0.9006, 0.8047, 0.8872, 0.8187, 0.878, 0.7951, 0.5403, 0.05381, 0.5364, 0.06207, 0.5189, 0.05968, 0.5189, 0.05029, 0.5189, 0.05968, 0.5015, 0.06204, 0.4976, 0.05377, 0.5189, 0.05029, 0.5519, 0.05834, 0.5428, 0.06409, 0.5364, 0.06207, 0.5403, 0.05381, 0.5015, 0.06204, 0.4951, 0.06405, 0.486, 0.05827, 0.4976, 0.05377, 0.5551, 0.0619, 0.5463, 0.07267, 0.5428, 0.06409, 0.5519, 0.05834, 0.4951, 0.06405, 0.4916, 0.07262, 0.4828, 0.06183, 0.486, 0.05827, 0.5638, 0.07659, 0.5483, 0.08489, 0.5463, 0.07267, 0.5551, 0.0619, 0.4916, 0.07262, 0.4895, 0.08486, 0.474, 0.07651, 0.4828, 0.06183, 0.5831, 0.1085, 0.5556, 0.1217, 0.5483, 0.08489, 0.5638, 0.07659, 0.4895, 0.08486, 0.4822, 0.1218, 0.4545, 0.1085, 0.474, 0.07651, 0.6055, 0.1651, 0.6474, 0.2005, 0.6215, 0.2278, 0.5531, 0.2096, 0.4165, 0.2295, 0.3897, 0.2019, 0.432, 0.1656, 0.4853, 0.2101, 0.6474, 0.2005, 0.6764, 0.2332, 0.6648, 0.2532, 0.6215, 0.2278, 0.3727, 0.2564, 0.3603, 0.2359, 0.3897, 0.2019, 0.4165, 0.2295, 0.6764, 0.2332, 0.7153, 0.2654, 0.6839, 0.28, 0.6648, 0.2532, 0.3537, 0.2846, 0.3205, 0.2703, 0.3603, 0.2359, 0.3727, 0.2564, 0.7153, 0.2654, 0.7073, 0.3101, 0.6875, 0.3115, 0.6839, 0.28, 0.3512, 0.3174, 0.3307, 0.3169, 0.3205, 0.2703, 0.3537, 0.2846, 0.7073, 0.3101, 0.6974, 0.3327, 0.6768, 0.3239, 0.6875, 0.3115, 0.3627, 0.3297, 0.342, 0.3397, 0.3307, 0.3169, 0.3512, 0.3174, 0.6974, 0.3327, 0.6628, 0.3725, 0.6391, 0.3573, 0.6768, 0.3239, 0.4028, 0.3621, 0.3793, 0.3787, 0.342, 0.3397, 0.3627, 0.3297, 0.6628, 0.3725, 0.6268, 0.3958, 0.6183, 0.3752, 0.6391, 0.3573, 0.4246, 0.3793, 0.4169, 0.4006, 0.3793, 0.3787, 0.4028, 0.3621, 0.6268, 0.3958, 0.6048, 0.3978, 0.6008, 0.3779, 0.6183, 0.3752, 0.4424, 0.3812, 0.4393, 0.4015, 0.4169, 0.4006, 0.4246, 0.3793, 0.6048, 0.3978, 0.5531, 0.3905, 0.5597, 0.357, 0.6008, 0.3779, 0.4829, 0.3585, 0.4909, 0.3919, 0.4393, 0.4015, 0.4424, 0.3812, 0.5531, 0.3905, 0.5219, 0.386, 0.5211, 0.3439, 0.5597, 0.357, 0.5211, 0.3439, 0.5219, 0.386, 0.4909, 0.3919, 0.4829, 0.3585, 0.5773, 0.3402, 0.5998, 0.3448, 0.6008, 0.3779, 0.5597, 0.357, 0.4424, 0.3812, 0.442, 0.3478, 0.4646, 0.3422, 0.4829, 0.3585, 0.5998, 0.3448, 0.6155, 0.342, 0.6183, 0.3752, 0.6008, 0.3779, 0.4246, 0.3793, 0.426, 0.3456, 0.442, 0.3478, 0.4424, 0.3812, 0.6345, 0.3323, 0.6391, 0.3573, 0.6183, 0.3752, 0.6155, 0.342, 0.4246, 0.3793, 0.4028, 0.3621, 0.4064, 0.3365, 0.426, 0.3456, 0.6624, 0.3128, 0.6768, 0.3239, 0.6391, 0.3573, 0.6345, 0.3323, 0.4028, 0.3621, 0.3627, 0.3297, 0.3771, 0.3177, 0.4064, 0.3365, 0.6684, 0.298, 0.6875, 0.3115, 0.6768, 0.3239, 0.6624, 0.3128, 0.3627, 0.3297, 0.3512, 0.3174, 0.3703, 0.3026, 0.3771, 0.3177, 0.6641, 0.2779, 0.6839, 0.28, 0.6875, 0.3115, 0.6684, 0.298, 0.3512, 0.3174, 0.3537, 0.2846, 0.3741, 0.2818, 0.3703, 0.3026, 0.6392, 0.253, 0.6648, 0.2532, 0.6839, 0.28, 0.6641, 0.2779, 0.3537, 0.2846, 0.3727, 0.2564, 0.3989, 0.2556, 0.3741, 0.2818, 0.614, 0.2427, 0.6215, 0.2278, 0.6648, 0.2532, 0.6392, 0.253, 0.3727, 0.2564, 0.4165, 0.2295, 0.4245, 0.2445, 0.3989, 0.2556, 0.5729, 0.2586, 0.5531, 0.2096, 0.6215, 0.2278, 0.614, 0.2427, 0.4165, 0.2295, 0.4853, 0.2101, 0.4664, 0.2597, 0.4245, 0.2445, 0.5729, 0.2586, 0.5639, 0.272, 0.5198, 0.2489, 0.5531, 0.2096, 0.5198, 0.2489, 0.4759, 0.2731, 0.4664, 0.2597, 0.4853, 0.2101, 0.5773, 0.3402, 0.5597, 0.357, 0.5211, 0.3439, 0.5585, 0.3166, 0.5211, 0.3439, 0.4829, 0.3585, 0.4646, 0.3422, 0.4826, 0.3178, 0.5585, 0.3166, 0.5211, 0.3439, 0.5203, 0.2948, 0.5569, 0.2912, 0.5203, 0.2948, 0.5211, 0.3439, 0.4826, 0.3178, 0.4834, 0.2922, 0.5198, 0.2489, 0.5639, 0.272, 0.5569, 0.2912, 0.5203, 0.2948, 0.4834, 0.2922, 0.4759, 0.2731, 0.5198, 0.2489, 0.5203, 0.2948, 0.5255, 0.06897, 0.5189, 0.0679, 0.5189, 0.05968, 0.5364, 0.06207, 0.5189, 0.05968, 0.5189, 0.0679, 0.5124, 0.06896, 0.5015, 0.06204, 0.5312, 0.07383, 0.5255, 0.06897, 0.5364, 0.06207, 0.5428, 0.06409, 0.5015, 0.06204, 0.5124, 0.06896, 0.5066, 0.07381, 0.4951, 0.06405, 0.531, 0.08743, 0.5312, 0.07383, 0.5428, 0.06409, 0.5463, 0.07267, 0.4951, 0.06405, 0.5066, 0.07381, 0.5068, 0.08742, 0.4916, 0.07262, 0.5556, 0.1217, 0.532, 0.1277, 0.5327, 0.09092, 0.5483, 0.08489, 0.5052, 0.09091, 0.5058, 0.1277, 0.4822, 0.1218, 0.4895, 0.08486, 0.531, 0.08743, 0.5463, 0.07267, 0.5483, 0.08489, 0.5327, 0.09092, 0.4895, 0.08486, 0.4916, 0.07262, 0.5068, 0.08742, 0.5052, 0.09091, 0.5381, 0.1584, 0.519, 0.1517, 0.5189, 0.1284, 0.532, 0.1277, 0.5189, 0.1284, 0.519, 0.1517, 0.4999, 0.1584, 0.5058, 0.1277, 0.5327, 0.09092, 0.532, 0.1277, 0.5189, 0.1284, 0.5189, 0.09395, 0.5189, 0.1284, 0.5058, 0.1277, 0.5052, 0.09091, 0.5189, 0.09395, 0.5189, 0.08518, 0.531, 0.08743, 0.5327, 0.09092, 0.5189, 0.09395, 0.5052, 0.09091, 0.5068, 0.08742, 0.5189, 0.08518, 0.5189, 0.09395, 0.5484, 0.1736, 0.538, 0.176, 0.5352, 0.1668, 0.5381, 0.1584, 0.5028, 0.1669, 0.5001, 0.176, 0.4897, 0.1737, 0.4999, 0.1584, 0.5443, 0.1934, 0.5372, 0.1876, 0.538, 0.176, 0.5484, 0.1736, 0.5001, 0.176, 0.5009, 0.1876, 0.494, 0.1934, 0.4897, 0.1737, 0.5198, 0.2008, 0.5288, 0.1918, 0.5372, 0.1876, 0.5443, 0.1934, 0.5009, 0.1876, 0.5092, 0.1916, 0.5198, 0.2008, 0.494, 0.1934, 0.5176, 0.1906, 0.5191, 0.1854, 0.5288, 0.1918, 0.5198, 0.2008, 0.5092, 0.1916, 0.5191, 0.1854, 0.5176, 0.1906, 0.5198, 0.2008, 0.519, 0.1517, 0.5381, 0.1584, 0.5352, 0.1668, 0.519, 0.159, 0.5028, 0.1669, 0.4999, 0.1584, 0.519, 0.1517, 0.519, 0.159, 0.519, 0.159, 0.5352, 0.1668, 0.5311, 0.1716, 0.519, 0.1656, 0.5069, 0.1717, 0.5028, 0.1669, 0.519, 0.159, 0.519, 0.1656, 0.5191, 0.1854, 0.5191, 0.1795, 0.5282, 0.1863, 0.5288, 0.1918, 0.5098, 0.1863, 0.5191, 0.1795, 0.5191, 0.1854, 0.5092, 0.1916, 0.5288, 0.1918, 0.5282, 0.1863, 0.5335, 0.1842, 0.5372, 0.1876, 0.5045, 0.1842, 0.5098, 0.1863, 0.5092, 0.1916, 0.5009, 0.1876, 0.5372, 0.1876, 0.5335, 0.1842, 0.5334, 0.1767, 0.538, 0.176, 0.5046, 0.1768, 0.5045, 0.1842, 0.5009, 0.1876, 0.5001, 0.176, 0.538, 0.176, 0.5334, 0.1767, 0.5311, 0.1716, 0.5352, 0.1668, 0.5069, 0.1717, 0.5046, 0.1768, 0.5001, 0.176, 0.5028, 0.1669, 0.5191, 0.1795, 0.5334, 0.1767, 0.5335, 0.1842, 0.5282, 0.1863, 0.5045, 0.1842, 0.5046, 0.1768, 0.5191, 0.1795, 0.5098, 0.1863, 0.5191, 0.1795, 0.519, 0.1656, 0.5311, 0.1716, 0.5334, 0.1767, 0.5069, 0.1717, 0.519, 0.1656, 0.5191, 0.1795, 0.5046, 0.1768, 0.5198, 0.2008, 0.5443, 0.1934, 0.5531, 0.2096, 0.5198, 0.2489, 0.4853, 0.2101, 0.494, 0.1934, 0.5198, 0.2008, 0.5198, 0.2489, 0.5443, 0.1934, 0.5484, 0.1736, 0.5616, 0.1678, 0.5531, 0.2096, 0.4764, 0.168, 0.4897, 0.1737, 0.494, 0.1934, 0.4853, 0.2101, 0.5484, 0.1736, 0.5381, 0.1584, 0.5595, 0.1493, 0.5616, 0.1678, 0.4784, 0.1494, 0.4999, 0.1584, 0.4897, 0.1737, 0.4764, 0.168, 0.5381, 0.1584, 0.532, 0.1277, 0.5556, 0.1217, 0.5595, 0.1493, 0.4822, 0.1218, 0.5058, 0.1277, 0.4999, 0.1584, 0.4784, 0.1494, 0.5831, 0.1085, 0.5961, 0.1334, 0.5595, 0.1493, 0.5556, 0.1217, 0.4784, 0.1494, 0.4414, 0.1336, 0.4545, 0.1085, 0.4822, 0.1218, 0.5961, 0.1334, 0.6012, 0.1479, 0.5616, 0.1678, 0.5595, 0.1493, 0.4764, 0.168, 0.4363, 0.1482, 0.4414, 0.1336, 0.4784, 0.1494, 0.6055, 0.1651, 0.5531, 0.2096, 0.5616, 0.1678, 0.6012, 0.1479, 0.4764, 0.168, 0.4853, 0.2101, 0.432, 0.1656, 0.4363, 0.1482, 0.531, 0.08743, 0.5189, 0.08518, 0.5189, 0.08387, 0.5289, 0.08496, 0.5189, 0.08387, 0.5189, 0.08518, 0.5068, 0.08742, 0.5089, 0.08495, 0.5312, 0.07383, 0.531, 0.08743, 0.5289, 0.08496, 0.529, 0.07543, 0.5089, 0.08495, 0.5068, 0.08742, 0.5066, 0.07381, 0.5088, 0.07542, 0.5255, 0.06897, 0.5312, 0.07383, 0.529, 0.07543, 0.5238, 0.07051, 0.5088, 0.07542, 0.5066, 0.07381, 0.5124, 0.06896, 0.5141, 0.0705, 0.5189, 0.0679, 0.5255, 0.06897, 0.5238, 0.07051, 0.5189, 0.06947, 0.5141, 0.0705, 0.5124, 0.06896, 0.5189, 0.0679, 0.5189, 0.06947, 0.5189, 0.06947, 0.5238, 0.07051, 0.5216, 0.07497, 0.5189, 0.07426, 0.5163, 0.07497, 0.5141, 0.0705, 0.5189, 0.06947, 0.5189, 0.07426, 0.5238, 0.07051, 0.529, 0.07543, 0.5242, 0.07669, 0.5216, 0.07497, 0.5136, 0.07668, 0.5088, 0.07542, 0.5141, 0.0705, 0.5163, 0.07497, 0.529, 0.07543, 0.5289, 0.08496, 0.5246, 0.07989, 0.5242, 0.07669, 0.5133, 0.07988, 0.5089, 0.08495, 0.5088, 0.07542, 0.5136, 0.07668, 0.5289, 0.08496, 0.5189, 0.08387, 0.5189, 0.07933, 0.5246, 0.07989, 0.5189, 0.07933, 0.5189, 0.08387, 0.5089, 0.08495, 0.5133, 0.07988, 0.5189, 0.07933, 0.5189, 0.07426, 0.5216, 0.07497, 0.5246, 0.07989, 0.5163, 0.07497, 0.5189, 0.07426, 0.5189, 0.07933, 0.5133, 0.07988, 0.5246, 0.07989, 0.5216, 0.07497, 0.5242, 0.07669, 0.5136, 0.07668, 0.5163, 0.07497, 0.5133, 0.07988, 0.5569, 0.2912, 0.5639, 0.272, 0.5718, 0.2773, 0.5684, 0.2929, 0.4681, 0.2786, 0.4759, 0.2731, 0.4834, 0.2922, 0.472, 0.2943, 0.5585, 0.3166, 0.5569, 0.2912, 0.5684, 0.2929, 0.5731, 0.3114, 0.472, 0.2943, 0.4834, 0.2922, 0.4826, 0.3178, 0.4678, 0.3131, 0.5773, 0.3402, 0.5585, 0.3166, 0.5731, 0.3114, 0.5849, 0.3277, 0.4678, 0.3131, 0.4826, 0.3178, 0.4646, 0.3422, 0.4565, 0.33, 0.5639, 0.272, 0.5729, 0.2586, 0.5807, 0.2666, 0.5718, 0.2773, 0.4587, 0.268, 0.4664, 0.2597, 0.4759, 0.2731, 0.4681, 0.2786, 0.5729, 0.2586, 0.614, 0.2427, 0.6117, 0.2557, 0.5807, 0.2666, 0.4271, 0.2577, 0.4245, 0.2445, 0.4664, 0.2597, 0.4587, 0.268, 0.614, 0.2427, 0.6392, 0.253, 0.6325, 0.2629, 0.6117, 0.2557, 0.4061, 0.2655, 0.3989, 0.2556, 0.4245, 0.2445, 0.4271, 0.2577, 0.6392, 0.253, 0.6641, 0.2779, 0.6537, 0.28, 0.6325, 0.2629, 0.3849, 0.2836, 0.3741, 0.2818, 0.3989, 0.2556, 0.4061, 0.2655, 0.6641, 0.2779, 0.6684, 0.298, 0.6561, 0.2976, 0.6537, 0.28, 0.383, 0.3019, 0.3703, 0.3026, 0.3741, 0.2818, 0.3849, 0.2836, 0.6684, 0.298, 0.6624, 0.3128, 0.6528, 0.3102, 0.6561, 0.2976, 0.3869, 0.3146, 0.3771, 0.3177, 0.3703, 0.3026, 0.383, 0.3019, 0.6624, 0.3128, 0.6345, 0.3323, 0.629, 0.3239, 0.6528, 0.3102, 0.4116, 0.3277, 0.4064, 0.3365, 0.3771, 0.3177, 0.3869, 0.3146, 0.6345, 0.3323, 0.6155, 0.342, 0.6144, 0.332, 0.629, 0.3239, 0.4267, 0.3354, 0.426, 0.3456, 0.4064, 0.3365, 0.4116, 0.3277, 0.6155, 0.342, 0.5998, 0.3448, 0.601, 0.3336, 0.6144, 0.332, 0.4403, 0.3365, 0.442, 0.3478, 0.426, 0.3456, 0.4267, 0.3354, 0.5998, 0.3448, 0.5773, 0.3402, 0.5849, 0.3277, 0.601, 0.3336, 0.4565, 0.33, 0.4646, 0.3422, 0.442, 0.3478, 0.4403, 0.3365, 0.601, 0.3336, 0.5849, 0.3277, 0.5906, 0.3215, 0.6018, 0.3285, 0.4504, 0.3239, 0.4565, 0.33, 0.4403, 0.3365, 0.4394, 0.3313, 0.6144, 0.332, 0.601, 0.3336, 0.6018, 0.3285, 0.6133, 0.3271, 0.4394, 0.3313, 0.4403, 0.3365, 0.4267, 0.3354, 0.4276, 0.3304, 0.629, 0.3239, 0.6144, 0.332, 0.6133, 0.3271, 0.6269, 0.3205, 0.4276, 0.3304, 0.4267, 0.3354, 0.4116, 0.3277, 0.4136, 0.3242, 0.6528, 0.3102, 0.629, 0.3239, 0.6269, 0.3205, 0.6462, 0.3064, 0.4136, 0.3242, 0.4116, 0.3277, 0.3869, 0.3146, 0.3934, 0.3105, 0.6561, 0.2976, 0.6528, 0.3102, 0.6462, 0.3064, 0.6495, 0.2962, 0.3934, 0.3105, 0.3869, 0.3146, 0.383, 0.3019, 0.3897, 0.3002, 0.6537, 0.28, 0.6561, 0.2976, 0.6495, 0.2962, 0.6478, 0.2835, 0.3897, 0.3002, 0.383, 0.3019, 0.3849, 0.2836, 0.391, 0.2871, 0.6325, 0.2629, 0.6537, 0.28, 0.6478, 0.2835, 0.6298, 0.2673, 0.391, 0.2871, 0.3849, 0.2836, 0.4061, 0.2655, 0.4089, 0.27, 0.6117, 0.2557, 0.6325, 0.2629, 0.6298, 0.2673, 0.6126, 0.2616, 0.4089, 0.27, 0.4061, 0.2655, 0.4271, 0.2577, 0.4263, 0.2637, 0.5807, 0.2666, 0.6117, 0.2557, 0.6126, 0.2616, 0.5852, 0.271, 0.4263, 0.2637, 0.4271, 0.2577, 0.4587, 0.268, 0.4544, 0.2726, 0.5718, 0.2773, 0.5807, 0.2666, 0.5852, 0.271, 0.5781, 0.2819, 0.4544, 0.2726, 0.4587, 0.268, 0.4681, 0.2786, 0.4618, 0.2834, 0.5849, 0.3277, 0.5731, 0.3114, 0.5795, 0.3093, 0.5906, 0.3215, 0.4612, 0.3112, 0.4678, 0.3131, 0.4565, 0.33, 0.4504, 0.3239, 0.5731, 0.3114, 0.5684, 0.2929, 0.5775, 0.2938, 0.5795, 0.3093, 0.4628, 0.2954, 0.472, 0.2943, 0.4678, 0.3131, 0.4612, 0.3112, 0.5684, 0.2929, 0.5718, 0.2773, 0.5781, 0.2819, 0.5775, 0.2938, 0.4618, 0.2834, 0.4681, 0.2786, 0.472, 0.2943, 0.4628, 0.2954, 0.5219, 0.386, 0.5531, 0.3905, 0.5532, 0.4331, 0.523, 0.4336, 0.4928, 0.4345, 0.4909, 0.3919, 0.5219, 0.386, 0.523, 0.4336, 0.5531, 0.3905, 0.6048, 0.3978, 0.6098, 0.4315, 0.5532, 0.4331, 0.4359, 0.4357, 0.4393, 0.4015, 0.4909, 0.3919, 0.4928, 0.4345, 0.6048, 0.3978, 0.6268, 0.3958, 0.6482, 0.4193, 0.6098, 0.4315, 0.3965, 0.4254, 0.4169, 0.4006, 0.4393, 0.4015, 0.4359, 0.4357, 0.6268, 0.3958, 0.6628, 0.3725, 0.6921, 0.3883, 0.6482, 0.4193, 0.3503, 0.3962, 0.3793, 0.3787, 0.4169, 0.4006, 0.3965, 0.4254, 0.6628, 0.3725, 0.6974, 0.3327, 0.7263, 0.3418, 0.6921, 0.3883, 0.3128, 0.3506, 0.342, 0.3397, 0.3793, 0.3787, 0.3503, 0.3962, 0.6974, 0.3327, 0.7073, 0.3101, 0.7359, 0.3121, 0.7263, 0.3418, 0.3011, 0.3206, 0.3307, 0.3169, 0.342, 0.3397, 0.3128, 0.3506, 0.7073, 0.3101, 0.7153, 0.2654, 0.7299, 0.2564, 0.7359, 0.3121, 0.3049, 0.2611, 0.3205, 0.2703, 0.3307, 0.3169, 0.3011, 0.3206, 0.7153, 0.2654, 0.6764, 0.2332, 0.6982, 0.2169, 0.7299, 0.2564, 0.3374, 0.2192, 0.3603, 0.2359, 0.3205, 0.2703, 0.3049, 0.2611, 0.6764, 0.2332, 0.6474, 0.2005, 0.6631, 0.1907, 0.6982, 0.2169, 0.3735, 0.1919, 0.3897, 0.2019, 0.3603, 0.2359, 0.3374, 0.2192, 0.6269, 0.01561, 0.6494, 0.02238, 0.6605, 0.07608, 0.6214, 0.04809, 0.3768, 0.0753, 0.3888, 0.02159, 0.4113, 0.01513, 0.4164, 0.04763, 0.5675, 0.000144, 0.6269, 0.01561, 0.6214, 0.04809, 0.5772, 0.0328, 0.4164, 0.04763, 0.4113, 0.01513, 0.4706, 0.000144, 0.4608, 0.03266, 0.5189, 0.02489, 0.5675, 0.000144, 0.5772, 0.0328, 0.5474, 0.04172, 0.4608, 0.03266, 0.4706, 0.000144, 0.5189, 0.02489, 0.4905, 0.04167, 0.5403, 0.05381, 0.5189, 0.05029, 0.5189, 0.02489, 0.5474, 0.04172, 0.5189, 0.02489, 0.5189, 0.05029, 0.4976, 0.05377, 0.4905, 0.04167, 0.5519, 0.05834, 0.5403, 0.05381, 0.5474, 0.04172, 0.5581, 0.05387, 0.4905, 0.04167, 0.4976, 0.05377, 0.486, 0.05827, 0.4798, 0.05378, 0.5551, 0.0619, 0.5519, 0.05834, 0.5581, 0.05387, 0.577, 0.058, 0.4798, 0.05378, 0.486, 0.05827, 0.4828, 0.06183, 0.4609, 0.05785, 0.5638, 0.07659, 0.5551, 0.0619, 0.577, 0.058, 0.6117, 0.07827, 0.4609, 0.05785, 0.4828, 0.06183, 0.474, 0.07651, 0.4259, 0.07799, 0.577, 0.058, 0.5772, 0.0328, 0.6214, 0.04809, 0.6117, 0.07827, 0.4164, 0.04763, 0.4608, 0.03266, 0.4609, 0.05785, 0.4259, 0.07799, 0.577, 0.058, 0.5581, 0.05387, 0.5474, 0.04172, 0.5772, 0.0328, 0.4905, 0.04167, 0.4798, 0.05378, 0.4609, 0.05785, 0.4608, 0.03266, 0.6267, 0.1114, 0.6117, 0.07827, 0.6214, 0.04809, 0.6605, 0.07608, 0.4164, 0.04763, 0.4259, 0.07799, 0.4106, 0.1112, 0.3768, 0.0753, 0.5831, 0.1085, 0.5638, 0.07659, 0.6117, 0.07827, 0.6267, 0.1114, 0.4259, 0.07799, 0.474, 0.07651, 0.4545, 0.1085, 0.4106, 0.1112, 0.5961, 0.1334, 0.6295, 0.1305, 0.6235, 0.1468, 0.6012, 0.1479, 0.4137, 0.1472, 0.4076, 0.1306, 0.4414, 0.1336, 0.4363, 0.1482, 0.5831, 0.1085, 0.6267, 0.1114, 0.6295, 0.1305, 0.5961, 0.1334, 0.4076, 0.1306, 0.4106, 0.1112, 0.4545, 0.1085, 0.4414, 0.1336, 0.6055, 0.1651, 0.6012, 0.1479, 0.6235, 0.1468, 0.6193, 0.1598, 0.4137, 0.1472, 0.4363, 0.1482, 0.432, 0.1656, 0.418, 0.1604, 0.6055, 0.1651, 0.6193, 0.1598, 0.6631, 0.1907, 0.6474, 0.2005, 0.3735, 0.1919, 0.418, 0.1604, 0.432, 0.1656, 0.3897, 0.2019, 0.9459, 0.07957, 0.8862, 0.1218, 0.8491, 0.09973, 0.8918, 0.03692, 0.1831, 0.09213, 0.1413, 0.1125, 0.07896, 0.06072, 0.1423, 0.02147, 0.8918, 0.03692, 0.8491, 0.09973, 0.7885, 0.08083, 0.8056, 0.01079, 0.2464, 0.07651, 0.1831, 0.09213, 0.1423, 0.02147, 0.2326, 0.003484, 0.8056, 0.01079, 0.7885, 0.08083, 0.687, 0.0772, 0.6724, 0.0222, 0.3499, 0.07596, 0.2464, 0.07651, 0.2326, 0.003484, 0.366, 0.02099, 0.6724, 0.0222, 0.687, 0.0772, 0.6605, 0.07608, 0.6494, 0.02238, 0.3768, 0.0753, 0.3499, 0.07596, 0.366, 0.02099, 0.3888, 0.02159, 0.6267, 0.1114, 0.6605, 0.07608, 0.687, 0.0772, 0.6295, 0.1305, 0.3499, 0.07596, 0.3768, 0.0753, 0.4106, 0.1112, 0.4076, 0.1306, 0.7299, 0.2564, 0.6982, 0.2169, 0.7602, 0.1932, 0.789, 0.2333, 0.2716, 0.1939, 0.3374, 0.2192, 0.3049, 0.2611, 0.2413, 0.237, 0.9945, 0.1677, 0.9091, 0.1833, 0.8862, 0.1218, 0.9459, 0.07957, 0.1413, 0.1125, 0.1079, 0.1791, 0.01183, 0.1554, 0.07896, 0.06072, 0.9117, 0.4024, 0.8629, 0.3386, 0.8941, 0.3019, 0.9629, 0.3448, 0.1238, 0.3155, 0.1606, 0.3568, 0.1064, 0.4327, 0.04397, 0.367, 0.9629, 0.3448, 0.8941, 0.3019, 0.9154, 0.2598, 0.9999, 0.2546, 0.09896, 0.267, 0.1238, 0.3155, 0.04397, 0.367, 0.000144, 0.2591, 0.9999, 0.2546, 0.9154, 0.2598, 0.9091, 0.1833, 0.9945, 0.1677, 0.1079, 0.1791, 0.09896, 0.267, 0.000144, 0.2591, 0.01183, 0.1554, 0.7495, 0.3347, 0.7359, 0.3121, 0.7663, 0.3008, 0.7892, 0.3137, 0.2674, 0.3101, 0.3011, 0.3206, 0.2882, 0.3465, 0.243, 0.3256, 0.7892, 0.3137, 0.7663, 0.3008, 0.8153, 0.2764, 0.8462, 0.2934, 0.2131, 0.2852, 0.2674, 0.3101, 0.243, 0.3256, 0.1785, 0.305, 0.8462, 0.2934, 0.8153, 0.2764, 0.845, 0.2564, 0.8735, 0.2659, 0.1797, 0.2633, 0.2131, 0.2852, 0.1785, 0.305, 0.1471, 0.2743, 0.8735, 0.2659, 0.845, 0.2564, 0.8591, 0.2282, 0.887, 0.2338, 0.1628, 0.2317, 0.1797, 0.2633, 0.1471, 0.2743, 0.1315, 0.2376, 0.8424, 0.1952, 0.875, 0.1847, 0.887, 0.2338, 0.8591, 0.2282, 0.1315, 0.2376, 0.1452, 0.1827, 0.1768, 0.1962, 0.1628, 0.2317, 0.9091, 0.1833, 0.9154, 0.2598, 0.887, 0.2338, 0.875, 0.1847, 0.1315, 0.2376, 0.09896, 0.267, 0.1079, 0.1791, 0.1452, 0.1827, 0.9154, 0.2598, 0.8941, 0.3019, 0.8735, 0.2659, 0.887, 0.2338, 0.1471, 0.2743, 0.1238, 0.3155, 0.09896, 0.267, 0.1315, 0.2376, 0.8941, 0.3019, 0.8629, 0.3386, 0.8462, 0.2934, 0.8735, 0.2659, 0.1785, 0.305, 0.1606, 0.3568, 0.1238, 0.3155, 0.1471, 0.2743, 0.8629, 0.3386, 0.7943, 0.3641, 0.7892, 0.3137, 0.8462, 0.2934, 0.243, 0.3256, 0.2398, 0.3826, 0.1606, 0.3568, 0.1785, 0.305, 0.7702, 0.3795, 0.7495, 0.3347, 0.7892, 0.3137, 0.7943, 0.3641, 0.243, 0.3256, 0.2882, 0.3465, 0.2681, 0.3987, 0.2398, 0.3826, 0.8455, 0.45, 0.7943, 0.3641, 0.8629, 0.3386, 0.9117, 0.4024, 0.1606, 0.3568, 0.2398, 0.3826, 0.1853, 0.4841, 0.1064, 0.4327, 0.8159, 0.4454, 0.7706, 0.4443, 0.7557, 0.4186, 0.7702, 0.3795, 0.287, 0.4429, 0.2714, 0.4733, 0.2193, 0.4772, 0.2681, 0.3987, 0.8159, 0.4454, 0.7702, 0.3795, 0.7943, 0.3641, 0.8455, 0.45, 0.2398, 0.3826, 0.2681, 0.3987, 0.2193, 0.4772, 0.1853, 0.4841, 0.8198, 0.4681, 0.8159, 0.4454, 0.8455, 0.45, 0.1853, 0.4841, 0.2193, 0.4772, 0.2159, 0.5036, 0.7359, 0.3121, 0.7299, 0.2564, 0.789, 0.2333, 0.7663, 0.3008, 0.2413, 0.237, 0.3049, 0.2611, 0.3011, 0.3206, 0.2674, 0.3101, 0.789, 0.2333, 0.8096, 0.2339, 0.8153, 0.2764, 0.7663, 0.3008, 0.2131, 0.2852, 0.2192, 0.2374, 0.2413, 0.237, 0.2674, 0.3101, 0.8096, 0.2339, 0.8293, 0.2196, 0.845, 0.2564, 0.8153, 0.2764, 0.1797, 0.2633, 0.1991, 0.2225, 0.2192, 0.2374, 0.2131, 0.2852, 0.8424, 0.1952, 0.8591, 0.2282, 0.845, 0.2564, 0.8293, 0.2196, 0.1797, 0.2633, 0.1628, 0.2317, 0.1768, 0.1962, 0.1991, 0.2225, 0.687, 0.0772, 0.7885, 0.08083, 0.7865, 0.1176, 0.7155, 0.1397, 0.2467, 0.1148, 0.2464, 0.07651, 0.3499, 0.07596, 0.3195, 0.1394, 0.7602, 0.1932, 0.7155, 0.1397, 0.7865, 0.1176, 0.7855, 0.1523, 0.2467, 0.1148, 0.3195, 0.1394, 0.2716, 0.1939, 0.246, 0.151, 0.6982, 0.2169, 0.6631, 0.1907, 0.7155, 0.1397, 0.7602, 0.1932, 0.3195, 0.1394, 0.3735, 0.1919, 0.3374, 0.2192, 0.2716, 0.1939, 0.6631, 0.1907, 0.6235, 0.1468, 0.6295, 0.1305, 0.7155, 0.1397, 0.4076, 0.1306, 0.4137, 0.1472, 0.3735, 0.1919, 0.3195, 0.1394, 0.6295, 0.1305, 0.687, 0.0772, 0.7155, 0.1397, 0.3195, 0.1394, 0.3499, 0.07596, 0.4076, 0.1306, 0.6631, 0.1907, 0.6193, 0.1598, 0.6235, 0.1468, 0.4137, 0.1472, 0.418, 0.1604, 0.3735, 0.1919, 0.8424, 0.1952, 0.8374, 0.1564, 0.8582, 0.1378, 0.875, 0.1847, 0.1717, 0.1323, 0.1966, 0.1552, 0.1768, 0.1962, 0.1452, 0.1827, 0.9091, 0.1833, 0.875, 0.1847, 0.8582, 0.1378, 0.8862, 0.1218, 0.1717, 0.1323, 0.1452, 0.1827, 0.1079, 0.1791, 0.1413, 0.1125, 0.7855, 0.1523, 0.7865, 0.1176, 0.8582, 0.1378, 0.8374, 0.1564, 0.1717, 0.1323, 0.2467, 0.1148, 0.246, 0.151, 0.1966, 0.1552, 0.7885, 0.08083, 0.8491, 0.09973, 0.8582, 0.1378, 0.7865, 0.1176, 0.1717, 0.1323, 0.1831, 0.09213, 0.2464, 0.07651, 0.2467, 0.1148, 0.8862, 0.1218, 0.8582, 0.1378, 0.8491, 0.09973, 0.1831, 0.09213, 0.1717, 0.1323, 0.1413, 0.1125, 0.5062, 0.9049, 0.4324, 0.8949, 0.4388, 0.8702, 0.4911, 0.8817, 0.3159, 0.8682, 0.3216, 0.8932, 0.2472, 0.9012, 0.263, 0.8783, 0.5062, 0.9049, 0.4911, 0.8817, 0.5728, 0.8605, 0.6048, 0.8799, 0.1815, 0.8547, 0.263, 0.8783, 0.2472, 0.9012, 0.1487, 0.8733, 0.6048, 0.8799, 0.5728, 0.8605, 0.5864, 0.794, 0.62, 0.7916, 0.1697, 0.7875, 0.1815, 0.8547, 0.1487, 0.8733, 0.1361, 0.7841, 0.62, 0.7916, 0.5864, 0.794, 0.549, 0.7464, 0.5638, 0.7392, 0.2087, 0.7409, 0.1697, 0.7875, 0.1361, 0.7841, 0.1941, 0.7332, 0.5638, 0.7392, 0.549, 0.7464, 0.5003, 0.7117, 0.5083, 0.6977, 0.2584, 0.7075, 0.2087, 0.7409, 0.1941, 0.7332, 0.2508, 0.6932, 0.5083, 0.6977, 0.5003, 0.7117, 0.4386, 0.6807, 0.4348, 0.6589, 0.321, 0.678, 0.2584, 0.7075, 0.2508, 0.6932, 0.3253, 0.6562, 0.5003, 0.7117, 0.5057, 0.7309, 0.453, 0.7, 0.4386, 0.6807, 0.3061, 0.697, 0.2525, 0.7266, 0.2584, 0.7075, 0.321, 0.678, 0.549, 0.7464, 0.5429, 0.7558, 0.5057, 0.7309, 0.5003, 0.7117, 0.2525, 0.7266, 0.2146, 0.7504, 0.2087, 0.7409, 0.2584, 0.7075, 0.5864, 0.794, 0.5681, 0.7874, 0.5429, 0.7558, 0.549, 0.7464, 0.2146, 0.7504, 0.1883, 0.7814, 0.1697, 0.7875, 0.2087, 0.7409, 0.5728, 0.8605, 0.5555, 0.8264, 0.5681, 0.7874, 0.5864, 0.794, 0.1883, 0.7814, 0.1998, 0.8209, 0.1815, 0.8547, 0.1697, 0.7875, 0.4911, 0.8817, 0.5012, 0.8444, 0.5555, 0.8264, 0.5728, 0.8605, 0.1998, 0.8209, 0.2538, 0.8405, 0.263, 0.8783, 0.1815, 0.8547, 0.4911, 0.8817, 0.4388, 0.8702, 0.4578, 0.84, 0.5012, 0.8444, 0.2976, 0.8374, 0.3159, 0.8682, 0.263, 0.8783, 0.2538, 0.8405, 0.7602, 0.1932, 0.7855, 0.1523, 0.796, 0.177, 0.7832, 0.1874, 0.2336, 0.1756, 0.246, 0.151, 0.2716, 0.1939, 0.247, 0.1871, 0.391, 0.6119, 0.4348, 0.6589, 0.4386, 0.6807, 0.3948, 0.6861, 0.321, 0.678, 0.3253, 0.6562, 0.3699, 0.6102, 0.3648, 0.6844, 0.789, 0.2333, 0.7602, 0.1932, 0.7832, 0.1874, 0.8096, 0.2339, 0.247, 0.1871, 0.2716, 0.1939, 0.2413, 0.237, 0.2192, 0.2374, 0.3917, 0.8621, 0.4016, 0.8415, 0.4388, 0.8702, 0.4324, 0.8949, 0.3159, 0.8682, 0.354, 0.8403, 0.3634, 0.8613, 0.3216, 0.8932, 0.4386, 0.6807, 0.453, 0.7, 0.435, 0.7183, 0.3948, 0.6861, 0.3237, 0.7157, 0.3061, 0.697, 0.321, 0.678, 0.3648, 0.6844, 0.4337, 0.7297, 0.3847, 0.7103, 0.3948, 0.6861, 0.435, 0.7183, 0.3648, 0.6844, 0.3744, 0.709, 0.3247, 0.7272, 0.3237, 0.7157, 0.411, 0.7477, 0.3847, 0.7103, 0.4337, 0.7297, 0.4278, 0.7428, 0.3247, 0.7272, 0.3744, 0.709, 0.347, 0.7458, 0.3303, 0.7405, 0.4181, 0.7849, 0.3847, 0.7954, 0.3847, 0.7103, 0.411, 0.7477, 0.3744, 0.709, 0.3723, 0.7945, 0.339, 0.7831, 0.347, 0.7458, 0.4016, 0.8415, 0.3847, 0.7954, 0.4181, 0.7849, 0.4313, 0.8175, 0.339, 0.7831, 0.3723, 0.7945, 0.354, 0.8403, 0.3248, 0.8155, 0.4388, 0.8702, 0.4016, 0.8415, 0.4313, 0.8175, 0.4578, 0.84, 0.3248, 0.8155, 0.354, 0.8403, 0.3159, 0.8682, 0.2976, 0.8374, 0.8096, 0.2339, 0.8163, 0.2031, 0.8251, 0.2098, 0.8293, 0.2196, 0.1998, 0.2148, 0.2098, 0.2062, 0.2192, 0.2374, 0.1991, 0.2225, 0.8096, 0.2339, 0.7832, 0.1874, 0.8022, 0.1846, 0.8163, 0.2031, 0.2265, 0.1831, 0.247, 0.1871, 0.2192, 0.2374, 0.2098, 0.2062, 0.7832, 0.1874, 0.796, 0.177, 0.8022, 0.1846, 0.2265, 0.1831, 0.2336, 0.1756, 0.247, 0.1871, 0.4578, 0.84, 0.4313, 0.8175, 0.4485, 0.8046, 0.4734, 0.8247, 0.3079, 0.802, 0.3248, 0.8155, 0.2976, 0.8374, 0.2824, 0.8215, 0.4313, 0.8175, 0.4181, 0.7849, 0.4359, 0.7796, 0.4485, 0.8046, 0.3212, 0.7772, 0.339, 0.7831, 0.3248, 0.8155, 0.3079, 0.802, 0.4181, 0.7849, 0.411, 0.7477, 0.4237, 0.7542, 0.4359, 0.7796, 0.3341, 0.752, 0.347, 0.7458, 0.339, 0.7831, 0.3212, 0.7772, 0.411, 0.7477, 0.4278, 0.7428, 0.4379, 0.7498, 0.4237, 0.7542, 0.3199, 0.7473, 0.3303, 0.7405, 0.347, 0.7458, 0.3341, 0.752, 0.4278, 0.7428, 0.4337, 0.7297, 0.4454, 0.732, 0.4379, 0.7498, 0.3129, 0.7292, 0.3247, 0.7272, 0.3303, 0.7405, 0.3199, 0.7473, 0.4337, 0.7297, 0.435, 0.7183, 0.441, 0.7244, 0.4454, 0.732, 0.3175, 0.7217, 0.3237, 0.7157, 0.3247, 0.7272, 0.3129, 0.7292, 0.435, 0.7183, 0.453, 0.7, 0.4553, 0.7137, 0.441, 0.7244, 0.3035, 0.7107, 0.3061, 0.697, 0.3237, 0.7157, 0.3175, 0.7217, 0.5012, 0.8444, 0.4578, 0.84, 0.4734, 0.8247, 0.5125, 0.8288, 0.2824, 0.8215, 0.2976, 0.8374, 0.2538, 0.8405, 0.243, 0.8246, 0.5555, 0.8264, 0.5012, 0.8444, 0.5125, 0.8288, 0.5509, 0.8118, 0.243, 0.8246, 0.2538, 0.8405, 0.1998, 0.8209, 0.2048, 0.8064, 0.5681, 0.7874, 0.5555, 0.8264, 0.5509, 0.8118, 0.5521, 0.7877, 0.2048, 0.8064, 0.1998, 0.8209, 0.1883, 0.7814, 0.2043, 0.7822, 0.5429, 0.7558, 0.5681, 0.7874, 0.5521, 0.7877, 0.5394, 0.7645, 0.2043, 0.7822, 0.1883, 0.7814, 0.2146, 0.7504, 0.2178, 0.7593, 0.5057, 0.7309, 0.5429, 0.7558, 0.5394, 0.7645, 0.5084, 0.7431, 0.2178, 0.7593, 0.2146, 0.7504, 0.2525, 0.7266, 0.2494, 0.7387, 0.453, 0.7, 0.5057, 0.7309, 0.5084, 0.7431, 0.4553, 0.7137, 0.2494, 0.7387, 0.2525, 0.7266, 0.3061, 0.697, 0.3035, 0.7107, 0.4379, 0.7498, 0.4454, 0.732, 0.4708, 0.7484, 0.4548, 0.7617, 0.287, 0.745, 0.3129, 0.7292, 0.3199, 0.7473, 0.3027, 0.7587, 0.4548, 0.7617, 0.4708, 0.7484, 0.4889, 0.7705, 0.4754, 0.7839, 0.2683, 0.7667, 0.287, 0.745, 0.3027, 0.7587, 0.2814, 0.7805, 0.4754, 0.7839, 0.4889, 0.7705, 0.5037, 0.7876, 0.4945, 0.8025, 0.253, 0.7834, 0.2683, 0.7667, 0.2814, 0.7805, 0.2618, 0.7986, 0.4945, 0.8025, 0.5037, 0.7876, 0.5186, 0.7916, 0.5168, 0.8073, 0.2379, 0.787, 0.253, 0.7834, 0.2618, 0.7986, 0.2392, 0.8029, 0.5125, 0.8288, 0.4734, 0.8247, 0.4945, 0.8025, 0.5168, 0.8073, 0.2618, 0.7986, 0.2824, 0.8215, 0.243, 0.8246, 0.2392, 0.8029, 0.4485, 0.8046, 0.4754, 0.7839, 0.4945, 0.8025, 0.4734, 0.8247, 0.2618, 0.7986, 0.2814, 0.7805, 0.3079, 0.802, 0.2824, 0.8215, 0.4485, 0.8046, 0.4359, 0.7796, 0.4548, 0.7617, 0.4754, 0.7839, 0.3027, 0.7587, 0.3212, 0.7772, 0.3079, 0.802, 0.2814, 0.7805, 0.4379, 0.7498, 0.4548, 0.7617, 0.4359, 0.7796, 0.4237, 0.7542, 0.3212, 0.7772, 0.3027, 0.7587, 0.3199, 0.7473, 0.3341, 0.752, 0.441, 0.7244, 0.4553, 0.7137, 0.4708, 0.7484, 0.4454, 0.732, 0.287, 0.745, 0.3035, 0.7107, 0.3175, 0.7217, 0.3129, 0.7292, 0.5084, 0.7431, 0.4889, 0.7705, 0.4708, 0.7484, 0.4553, 0.7137, 0.287, 0.745, 0.2683, 0.7667, 0.2494, 0.7387, 0.3035, 0.7107, 0.5394, 0.7645, 0.5037, 0.7876, 0.4889, 0.7705, 0.5084, 0.7431, 0.2683, 0.7667, 0.253, 0.7834, 0.2178, 0.7593, 0.2494, 0.7387, 0.5521, 0.7877, 0.5186, 0.7916, 0.5037, 0.7876, 0.5394, 0.7645, 0.253, 0.7834, 0.2379, 0.787, 0.2043, 0.7822, 0.2178, 0.7593, 0.5509, 0.8118, 0.5168, 0.8073, 0.5186, 0.7916, 0.5521, 0.7877, 0.2379, 0.787, 0.2392, 0.8029, 0.2048, 0.8064, 0.2043, 0.7822, 0.5125, 0.8288, 0.5168, 0.8073, 0.5509, 0.8118, 0.2048, 0.8064, 0.2392, 0.8029, 0.243, 0.8246, 0.5083, 0.6977, 0.4348, 0.6589, 0.4841, 0.6288, 0.5434, 0.6835, 0.2769, 0.6251, 0.3253, 0.6562, 0.2508, 0.6932, 0.2161, 0.6781, 0.5638, 0.7392, 0.5083, 0.6977, 0.5434, 0.6835, 0.5811, 0.7269, 0.2161, 0.6781, 0.2508, 0.6932, 0.1941, 0.7332, 0.1772, 0.7204, 0.62, 0.7916, 0.5638, 0.7392, 0.5811, 0.7269, 0.6167, 0.76, 0.1772, 0.7204, 0.1941, 0.7332, 0.1361, 0.7841, 0.1404, 0.7524, 0.7075, 0.7599, 0.62, 0.7916, 0.6167, 0.76, 0.6606, 0.7412, 0.1404, 0.7524, 0.1361, 0.7841, 0.04953, 0.7488, 0.09704, 0.7321, 0.7455, 0.6521, 0.7075, 0.7599, 0.6606, 0.7412, 0.6773, 0.6704, 0.09704, 0.7321, 0.04953, 0.7488, 0.01941, 0.6397, 0.08356, 0.662, 0.7408, 0.5724, 0.7455, 0.6521, 0.6773, 0.6704, 0.6714, 0.5927, 0.08356, 0.662, 0.01941, 0.6397, 0.03366, 0.5644, 0.09282, 0.5899, 0.6773, 0.6704, 0.5434, 0.6835, 0.4841, 0.6288, 0.6714, 0.5927, 0.2769, 0.6251, 0.2161, 0.6781, 0.08356, 0.662, 0.09282, 0.5899, 0.6773, 0.6704, 0.6606, 0.7412, 0.5811, 0.7269, 0.5434, 0.6835, 0.1772, 0.7204, 0.09704, 0.7321, 0.08356, 0.662, 0.2161, 0.6781, 0.6606, 0.7412, 0.6167, 0.76, 0.5811, 0.7269, 0.1772, 0.7204, 0.1404, 0.7524, 0.09704, 0.7321, 0.8424, 0.1952, 0.8293, 0.2196, 0.8346, 0.2069, 0.8347, 0.207, 0.03366, 0.5644, 0.05122, 0.5227, 0.145, 0.5626, 0.09282, 0.5899, 0.6204, 0.5657, 0.6714, 0.5927, 0.4841, 0.6288, 0.4981, 0.5523, 0.2769, 0.6251, 0.09282, 0.5899, 0.145, 0.5626, 0.2642, 0.5501, 0.391, 0.6119, 0.4981, 0.5523, 0.4841, 0.6288, 0.4348, 0.6589, 0.2769, 0.6251, 0.2642, 0.5501, 0.3699, 0.6102, 0.3253, 0.6562])
me_suzanne.materials.append(mat_material_001)
me_suzanne.use_remesh_preserve_volume = False
me_suzanne.use_remesh_preserve_attributes = False
me_suzanne.use_mirror_vertex_groups = False
me_suzanne.update()

# ---- objects
ob_camera = bpy.data.objects.new('Camera', cam_camera)
ob_plane = bpy.data.objects.new('Plane', me_plane)
ob_plane_001 = bpy.data.objects.new('Plane.001', me_plane_001)
ob_plane_002 = bpy.data.objects.new('Plane.002', me_plane_002)
ob_sun = bpy.data.objects.new('Sun', light_sun_001)
ob_plane_003 = bpy.data.objects.new('Plane.003', me_plane_003)
ob_suzanne = bpy.data.objects.new('Suzanne', me_suzanne)

# ---- transforms, parenting, visibility, modifiers, constraints
ob_camera.location = (3.959, -5.931, 1.442)
ob_camera.rotation_euler = (1.504, 0.0009264, 6.023)
ob_camera.lock_rotations_4d = False
ob_camera.empty_display_type = 'ARROWS'
ob_camera.color = (0.0, 0.0, 0.0, 0.0)
ob_camera.display_type = 'WIRE'
ob_camera.lineart.crease_threshold = 0.0
ob_plane.location = (4.527, 0.0, 0.0)
ob_plane.scale = (2.0, 2.0, 1.0)
ob_plane.visible_diffuse = False
ob_plane.visible_glossy = False
ob_plane.visible_transmission = False
ob_plane.visible_volume_scatter = False
ob_plane.visible_shadow = False
ob_plane.lineart.crease_threshold = 0.0
ob_plane_001.location = (-4.761, -4.379, 5.042)
ob_plane_001.rotation_euler = (1.571, 0.0, 1.571)
ob_plane_001.scale = (1.0, 2.0, 0.5)
ob_plane_001.visible_diffuse = False
ob_plane_001.visible_glossy = False
ob_plane_001.visible_transmission = False
ob_plane_001.visible_volume_scatter = False
ob_plane_001.visible_shadow = False
ob_plane_001.lineart.crease_threshold = 0.0
ob_plane_002.location = (-4.761, 3.758, 5.003)
ob_plane_002.rotation_euler = (1.571, 0.0, 1.571)
ob_plane_002.scale = (1.0, 2.0, 0.5)
ob_plane_002.visible_diffuse = False
ob_plane_002.visible_glossy = False
ob_plane_002.visible_transmission = False
ob_plane_002.visible_volume_scatter = False
ob_plane_002.visible_shadow = False
ob_plane_002.lineart.crease_threshold = 0.0
ob_sun.location = (0.6594, 2.232, 4.297)
ob_sun.rotation_euler = (0.0, -0.7854, 0.0)
ob_sun.lineart.crease_threshold = 0.0
ob_plane_003.location = (7.497, 0.01908, 4.973)
ob_plane_003.rotation_euler = (0.0, 1.571, 0.0)
ob_plane_003.scale = (10.0, 10.0, 1.0)
ob_plane_003.visible_diffuse = False
ob_plane_003.visible_glossy = False
ob_plane_003.visible_transmission = False
ob_plane_003.visible_volume_scatter = False
ob_plane_003.visible_shadow = False
ob_plane_003.lineart.crease_threshold = 0.0
ob_suzanne.location = (5.326, 1.697, 0.9975)
ob_suzanne.visible_diffuse = False
ob_suzanne.visible_glossy = False
ob_suzanne.visible_transmission = False
ob_suzanne.visible_volume_scatter = False
ob_suzanne.visible_shadow = False
ob_suzanne.lineart.crease_threshold = 0.0

# ---- collection membership
col_collection.objects.link(ob_camera)
col_collection.objects.link(ob_plane)
col_collection.objects.link(ob_plane_001)
col_collection.objects.link(ob_plane_002)
col_collection.objects.link(ob_sun)
col_collection.objects.link(ob_plane_003)
col_collection.objects.link(ob_suzanne)

# ---- scene / render settings (as saved in the file)
scene.camera = ob_camera
scene.frame_start = 1; scene.frame_end = 250; scene.frame_set(1)
scene.render.engine = 'CYCLES'
scene.render.resolution_x = 960
scene.render.resolution_y = 720
scene.cycles.use_denoising = False
scene.cycles.samples = 1000
scene.cycles.sampling_pattern = 'TABULATED_SOBOL'
scene.cycles.light_sampling_threshold = 0.0
scene.cycles.use_adaptive_sampling = False
scene.cycles.use_light_tree = False
scene.cycles.caustics_reflective = False
scene.cycles.caustics_refractive = False
scene.cycles.max_bounces = 1
scene.cycles.diffuse_bounces = 0
scene.cycles.glossy_bounces = 1
scene.cycles.transmission_bounces = 1
scene.cycles.transparent_max_bounces = 1
scene.cycles.sample_clamp_indirect = 0.0
scene.view_settings.view_transform = 'Raw'
bpy.context.view_layer.update()

